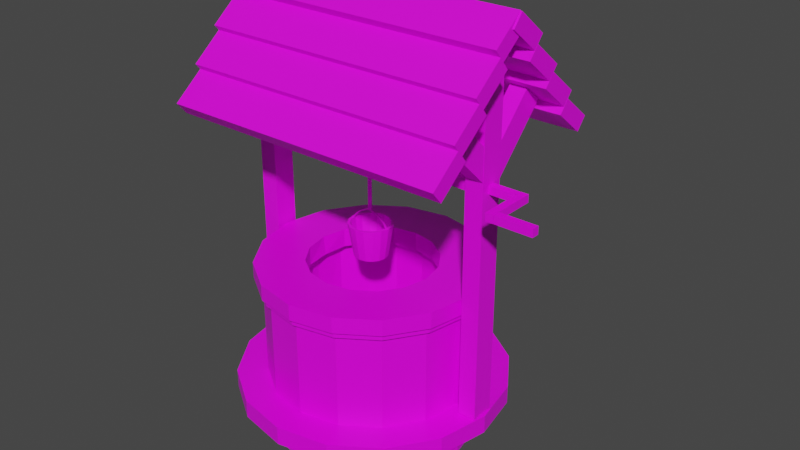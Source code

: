 # Source: Wishing_Well.blend  (saved by Blender 2.82.7; exported with 4.5.12 LTS)
import bpy
from mathutils import Matrix  # noqa: F401  (used for matrix-valued properties, if any)

bpy.ops.wm.read_factory_settings(use_empty=True)
scene = bpy.context.scene
scene.name = 'Scene'

# ---- collections
col_collection = bpy.data.collections.new('Collection'); scene.collection.children.link(col_collection)

# ---- images (referenced by path relative to the original .blend; pixels are not part of the script)
import os
ASSET_DIR = os.environ.get("B2B_ASSET_DIR", "")  # directory of the original .blend (textures are referenced by path, not embedded)
HERE = os.path.dirname(os.path.abspath(__file__))  # packed textures are extracted next to this script under _unpacked/

def load_image(name, relpath, width, height, colorspace="sRGB"):
    """Load a texture the original file referenced (path relative to the .blend, or extracted next to this script)."""
    p = next((c for c in (os.path.join(HERE, relpath), os.path.join(ASSET_DIR, relpath)) if relpath and os.path.exists(c)), "")
    if p:
        img = bpy.data.images.load(p, check_existing=True)
        img.name = name
    else:  # same state as the original file: an image datablock whose file is absent (Cycles renders it pink)
        img = bpy.data.images.new(name, width, height)
        img.source = "FILE"
        img.filepath = "//" + (relpath or name)
    img.colorspace_settings.name = colorspace
    return img
img_texturescom_rope_ppmooring_1k_albedo_tif = load_image('TexturesCom_Rope_PPMooring_1K_albedo.tif', 'TexturesCom_Rope_PPMooring_1K_albedo.tif', 1024, 1024, 'sRGB')
img_texturescom_oldwood_3_5x3_5_1k_albedo_tif = load_image('TexturesCom_OldWood_3.5x3.5_1K_albedo.tif', 'TexturesCom_OldWood_3.5x3.5_1K_albedo.tif', 1024, 1024, 'sRGB')
img_texturescom_roughwood2_2x2_1k_albedo_tif = load_image('TexturesCom_RoughWood2_2x2_1K_albedo.tif', 'TexturesCom_RoughWood2_2x2_1K_albedo.tif', 1024, 1024, 'sRGB')
img_texturescom_concreterough0087_1_s_jpg = load_image('TexturesCom_ConcreteRough0087_1_S.jpg', 'TexturesCom_ConcreteRough0087_1_S.jpg', 1024, 1024, 'sRGB')
img_texturescom_castlegate_1k_albedo_tif = load_image('TexturesCom_CastleGate_1K_albedo.tif', 'TexturesCom_CastleGate_1K_albedo.tif', 1024, 1024, 'sRGB')

# ---- materials (node trees are filled in below, after node groups)
mat_rope = bpy.data.materials.new('Rope')
mat_rope.use_transparent_shadow = False
mat_old_wood = bpy.data.materials.new('Old_Wood')
mat_old_wood.use_transparent_shadow = False
mat_well_roof = bpy.data.materials.new('Well_Roof')
mat_well_roof.use_transparent_shadow = False
mat_stonewell = bpy.data.materials.new('StoneWell')
mat_stonewell.alpha_threshold = 0.0
mat_stonewell.use_transparent_shadow = False
mat_stonewell.line_color = (0.0, 0.0, 0.0, 1.0)
mat_water_well = bpy.data.materials.new('Water_Well')
mat_water_well.use_transparent_shadow = False
mat_bucket = bpy.data.materials.new('Bucket')
mat_bucket.use_transparent_shadow = False

# ---- material node trees
mat_rope.use_nodes = True; mat_rope.node_tree.nodes.clear()
_N = mat_rope.node_tree.nodes; _L = mat_rope.node_tree.links
n0 = _N.new('ShaderNodeOutputMaterial'); n0.name = 'Material Output'; n0.location = (300, 300)
n1 = _N.new('ShaderNodeBsdfPrincipled'); n1.name = 'Principled BSDF'; n1.location = (10, 300)
n1.distribution = 'GGX'
n1.subsurface_method = 'BURLEY'
n1.inputs[3].default_value = 1.45
n1.inputs[27].default_value = (0.0, 0.0, 0.0, 1.0)
n1.inputs[28].default_value = 1.0
n2 = _N.new('ShaderNodeTexImage'); n2.name = 'Image Texture'; n2.location = (-280, 280)
n2.image = img_texturescom_rope_ppmooring_1k_albedo_tif
_L.new(n1.outputs[0], n0.inputs[0])
_L.new(n2.outputs[0], n1.inputs[0])
n0.is_active_output = True
mat_old_wood.use_nodes = True; mat_old_wood.node_tree.nodes.clear()
_N = mat_old_wood.node_tree.nodes; _L = mat_old_wood.node_tree.links
n0 = _N.new('ShaderNodeOutputMaterial'); n0.name = 'Material Output'; n0.location = (300, 300)
n1 = _N.new('ShaderNodeBsdfPrincipled'); n1.name = 'Principled BSDF'; n1.location = (10, 300)
n1.distribution = 'GGX'
n1.subsurface_method = 'BURLEY'
n1.inputs[3].default_value = 1.45
n1.inputs[27].default_value = (0.0, 0.0, 0.0, 1.0)
n1.inputs[28].default_value = 1.0
n2 = _N.new('ShaderNodeTexImage'); n2.name = 'Image Texture'; n2.location = (-280, 280)
n2.image = img_texturescom_oldwood_3_5x3_5_1k_albedo_tif
_L.new(n1.outputs[0], n0.inputs[0])
_L.new(n2.outputs[0], n1.inputs[0])
n0.is_active_output = True
mat_well_roof.use_nodes = True; mat_well_roof.node_tree.nodes.clear()
_N = mat_well_roof.node_tree.nodes; _L = mat_well_roof.node_tree.links
n0 = _N.new('ShaderNodeOutputMaterial'); n0.name = 'Material Output'; n0.location = (300, 300)
n1 = _N.new('ShaderNodeBsdfPrincipled'); n1.name = 'Principled BSDF'; n1.location = (10, 300)
n1.distribution = 'GGX'
n1.subsurface_method = 'BURLEY'
n1.inputs[3].default_value = 1.45
n1.inputs[27].default_value = (0.0, 0.0, 0.0, 1.0)
n1.inputs[28].default_value = 1.0
n2 = _N.new('ShaderNodeTexImage'); n2.name = 'Image Texture'; n2.location = (-280, 280)
n2.image = img_texturescom_roughwood2_2x2_1k_albedo_tif
_L.new(n1.outputs[0], n0.inputs[0])
_L.new(n2.outputs[0], n1.inputs[0])
n0.is_active_output = True
mat_stonewell.use_nodes = True; mat_stonewell.node_tree.nodes.clear()
_N = mat_stonewell.node_tree.nodes; _L = mat_stonewell.node_tree.links
n0 = _N.new('ShaderNodeOutputMaterial'); n0.name = 'Material Output'; n0.location = (300, 300)
n1 = _N.new('ShaderNodeBsdfPrincipled'); n1.name = 'Principled BSDF'; n1.location = (10, 300)
n1.distribution = 'GGX'
n1.subsurface_method = 'BURLEY'
n1.inputs[2].default_value = 0.4
n1.inputs[3].default_value = 1.45
n1.inputs[27].default_value = (0.0, 0.0, 0.0, 1.0)
n1.inputs[28].default_value = 1.0
n2 = _N.new('ShaderNodeTexImage'); n2.name = 'Image Texture'; n2.location = (-280, 280)
n2.image = img_texturescom_concreterough0087_1_s_jpg
_L.new(n1.outputs[0], n0.inputs[0])
_L.new(n2.outputs[0], n1.inputs[0])
n0.is_active_output = True
mat_water_well.use_nodes = True; mat_water_well.node_tree.nodes.clear()
_N = mat_water_well.node_tree.nodes; _L = mat_water_well.node_tree.links
n0 = _N.new('ShaderNodeOutputMaterial'); n0.name = 'Material Output'; n0.location = (300, 300)
n1 = _N.new('ShaderNodeBsdfPrincipled'); n1.name = 'Principled BSDF'; n1.location = (10, 300)
n1.distribution = 'GGX'
n1.subsurface_method = 'BURLEY'
n1.inputs[3].default_value = 1.45
n1.inputs[27].default_value = (0.0, 0.0, 0.0, 1.0)
n1.inputs[28].default_value = 1.0
_L.new(n1.outputs[0], n0.inputs[0])
n0.is_active_output = True
mat_bucket.use_nodes = True; mat_bucket.node_tree.nodes.clear()
_N = mat_bucket.node_tree.nodes; _L = mat_bucket.node_tree.links
n0 = _N.new('ShaderNodeOutputMaterial'); n0.name = 'Material Output'; n0.location = (300, 300)
n1 = _N.new('ShaderNodeBsdfPrincipled'); n1.name = 'Principled BSDF'; n1.location = (10, 300)
n1.distribution = 'GGX'
n1.subsurface_method = 'BURLEY'
n1.inputs[3].default_value = 1.45
n1.inputs[27].default_value = (0.0, 0.0, 0.0, 1.0)
n1.inputs[28].default_value = 1.0
n2 = _N.new('ShaderNodeTexImage'); n2.name = 'Image Texture'; n2.location = (-280, 280)
n2.image = img_texturescom_castlegate_1k_albedo_tif
_L.new(n1.outputs[0], n0.inputs[0])
_L.new(n2.outputs[0], n1.inputs[0])
n0.is_active_output = True

# ---- world
world_world = bpy.data.worlds.new('World'); scene.world = world_world
world_world.use_nodes = True; world_world.node_tree.nodes.clear()
_N = world_world.node_tree.nodes; _L = world_world.node_tree.links
n0 = _N.new('ShaderNodeOutputWorld'); n0.name = 'World Output'; n0.location = (300, 300)
n1 = _N.new('ShaderNodeBackground'); n1.name = 'Background'; n1.location = (10, 300)
n1.inputs[0].default_value = (0.05088, 0.05088, 0.05088, 1.0)
_L.new(n1.outputs[0], n0.inputs[0])
n0.is_active_output = True
world_world.color = (0.05088, 0.05088, 0.05088)
world_world.use_sun_shadow = False
world_world.sun_shadow_jitter_overblur = 0.0

# ---- meshes
me_cube_005 = bpy.data.meshes.new('Cube.005')
me_cube_005.from_pydata([(1.0, -0.5392, -0.7187), (1.0, -0.5392, 1.255), (1.0, 0.5392, -0.7187), (1.0, 0.5392, 1.255), (6.632, -0.5232, -0.8822), (6.632, 0.5232, -0.8822), (6.24, -0.5232, -0.9), (6.24, 0.5232, -0.9), (11.58, -0.4831, -1.196), (11.58, 0.4831, -1.196), (11.06, -0.4831, -1.196), (11.06, 0.4831, -1.196), (3.573, -0.5134, -0.7854), (3.573, 0.5134, -0.7854), (3.199, 0.5134, -0.8093), (3.199, -0.5134, -0.8093), (9.242, 0.5477, -1.003), (8.867, 0.5477, -1.019), (9.242, -0.5477, -1.003), (8.867, -0.5477, -1.019), (-1.0, -0.5392, -0.7187), (-1.0, -0.5392, 1.255), (-1.0, 0.5392, -0.7187), (-1.0, 0.5392, 1.255), (0.0, 0.5392, -0.7579), (0.0, 0.5392, 1.255), (0.0, -0.5392, -0.7579), (0.0, -0.5392, 1.255), (-6.632, -0.5232, -0.8822), (-6.632, 0.5232, -0.8822), (-6.24, -0.5232, -0.9), (-6.24, 0.5232, -0.9), (-11.58, -0.4831, -1.196), (-11.58, 0.4831, -1.196), (-11.06, -0.4831, -1.196), (-11.06, 0.4831, -1.196), (-3.573, -0.5134, -0.7854), (-3.573, 0.5134, -0.7854), (-3.199, 0.5134, -0.8093), (-3.199, -0.5134, -0.8093), (-9.242, 0.5477, -1.003), (-8.867, 0.5477, -1.019), (-9.242, -0.5477, -1.003), (-8.867, -0.5477, -1.019), (66.73, -3.472, 0.9293), (-65.13, -3.472, 0.9293), (66.73, 5.605, 0.9293), (-65.13, 5.605, 0.9293), (66.73, -3.472, 1.263), (-65.13, -3.472, 1.263), (66.73, 5.605, 1.263), (-65.13, 5.605, 1.263), (63.55, -6.423, -5.907), (63.55, -6.423, 5.194), (63.55, 8.718, -5.907), (63.55, 8.718, 5.194), (73.68, -6.423, -5.907), (73.68, -6.423, 5.194), (73.68, 8.718, -5.907), (73.68, 8.718, 5.194), (86.67, 61.11, 1.942), (86.7, 67.58, 2.307), (86.57, 41.77, 2.677), (86.6, 48.24, 3.042), (-73.75, 62.23, 1.942), (-73.72, 68.7, 2.307), (-73.85, 42.89, 2.677), (-73.82, 49.36, 3.042), (-75.28, -59.77, 1.957), (-75.28, -66.24, 2.322), (-75.3, -40.43, 2.692), (-75.29, -46.91, 3.057), (85.14, -59.91, 1.957), (85.14, -66.38, 2.322), (85.12, -40.57, 2.692), (85.13, -47.04, 3.057), (-75.22, -43.74, 2.872), (-75.22, -50.21, 3.237), (-75.24, -24.41, 3.607), (-75.23, -30.88, 3.972), (85.2, -43.88, 2.872), (85.2, -50.35, 3.237), (85.18, -24.54, 3.607), (85.19, -31.01, 3.972), (-75.22, -27.42, 3.774), (-75.21, -33.89, 4.139), (-75.23, -8.081, 4.509), (-75.23, -14.55, 4.875), (85.2, -27.55, 3.774), (85.21, -34.02, 4.139), (85.19, -8.215, 4.509), (85.19, -14.69, 4.875), (-75.17, -12.06, 4.732), (-75.17, -18.54, 5.097), (-75.18, 7.273, 5.467), (-75.18, 0.8017, 5.832), (85.25, -12.2, 4.732), (85.25, -18.67, 5.097), (85.24, 7.139, 5.467), (85.24, 0.6675, 5.832), (86.51, 45.08, 2.856), (86.55, 51.55, 3.221), (86.41, 25.74, 3.591), (86.45, 32.21, 3.957), (-73.9, 46.2, 2.856), (-73.87, 52.67, 3.221), (-74.0, 26.86, 3.591), (-73.97, 33.33, 3.957), (86.41, 28.76, 3.759), (86.45, 35.23, 4.124), (86.31, 9.42, 4.494), (86.35, 15.89, 4.859), (-74.0, 29.88, 3.759), (-73.97, 36.35, 4.124), (-74.1, 10.54, 4.494), (-74.07, 17.01, 4.859), (86.28, 13.4, 4.716), (86.31, 19.87, 5.081), (86.18, -5.934, 5.451), (86.21, 0.5371, 5.816), (-74.14, 14.52, 4.716), (-74.11, 20.99, 5.081), (-74.24, -4.813, 5.451), (-74.21, 1.658, 5.816), (64.11, -46.96, 3.206), (64.11, -36.57, 3.727), (73.56, -46.96, 3.206), (73.56, -36.57, 3.727), (64.11, -1.969, 1.169), (64.11, 8.42, 1.69), (73.56, 8.42, 1.69), (73.56, -1.969, 1.169), (64.07, 36.81, 3.671), (64.07, 47.83, 3.179), (73.52, 36.81, 3.671), (73.52, 47.83, 3.179), (64.07, -6.208, 1.541), (64.07, 4.805, 1.049), (73.52, 4.805, 1.049), (73.52, -6.208, 1.541), (0.8041, 68.37, -6.488), (22.99, 63.26, -6.488), (41.81, 48.68, -6.488), (54.38, 26.87, -6.488), (58.79, 1.147, -6.488), (40.92, 1.147, -2.843), (54.38, -24.58, -6.488), (41.81, -46.39, -6.488), (22.99, -60.96, -6.488), (0.804, -66.08, -6.488), (-21.39, -60.96, -6.488), (-40.2, -46.39, -6.488), (-52.77, -24.58, -6.488), (-57.18, 1.147, -6.488), (-39.32, 1.147, -2.843), (-52.77, 26.87, -6.488), (-40.2, 48.68, -6.488), (-21.39, 63.26, -6.488), (22.99, 63.26, -2.759), (0.8041, 68.37, -2.759), (41.81, 48.68, -2.759), (54.38, 26.87, -2.759), (58.79, 1.147, -2.759), (54.38, -24.58, -2.759), (41.81, -46.39, -2.759), (22.99, -60.96, -2.759), (0.804, -66.08, -2.759), (-21.39, -60.96, -2.759), (-40.2, -46.39, -2.759), (-52.77, -24.58, -2.759), (-57.18, 1.147, -2.759), (-52.77, 26.87, -2.759), (-40.2, 48.68, -2.759), (-21.39, 63.26, -2.759), (24.72, 68.08, -2.769), (0.8041, 73.6, -2.769), (44.99, 52.38, -2.769), (58.54, 28.87, -2.769), (63.3, 1.147, -2.769), (58.54, -26.58, -2.769), (44.99, -50.08, -2.769), (24.72, -65.79, -2.769), (0.804, -71.3, -2.769), (-23.11, -65.79, -2.769), (-43.38, -50.08, -2.769), (-56.93, -26.58, -2.769), (-61.69, 1.147, -2.769), (-56.93, 28.87, -2.769), (-43.38, 52.38, -2.769), (-23.11, 68.08, -2.769), (16.65, 45.5, -2.847), (0.8041, 49.15, -2.847), (30.08, 35.09, -2.847), (39.06, 19.52, -2.847), (39.06, -17.22, -2.847), (30.08, -32.8, -2.847), (16.65, -43.2, -2.847), (0.804, -46.85, -2.847), (-15.04, -43.2, -2.847), (-28.47, -32.8, -2.847), (-37.45, -17.22, -2.847), (-37.45, 19.52, -2.847), (-28.47, 35.09, -2.847), (-15.04, 45.5, -2.847), (24.72, 68.08, -2.276), (0.8041, 73.6, -2.276), (0.804, -46.85, -2.276), (-43.38, 52.38, -2.276), (58.54, -26.58, -2.276), (16.65, -43.2, -2.276), (30.08, -32.8, -2.276), (-23.11, -65.79, -2.276), (0.804, -71.3, -2.276), (39.06, -17.22, -2.276), (-56.93, 28.87, -2.276), (-61.69, 1.147, -2.276), (63.3, 1.147, -2.276), (58.54, 28.87, -2.276), (39.06, 19.52, -2.276), (42.21, 1.147, -2.276), (44.99, 52.38, -2.276), (44.99, -50.08, -2.276), (24.72, -65.79, -2.276), (-43.38, -50.08, -2.276), (-56.93, -26.58, -2.276), (-23.11, 68.08, -2.276), (16.65, 45.5, -2.276), (0.8041, 49.15, -2.276), (30.08, 35.09, -2.276), (-15.04, -43.2, -2.276), (-28.47, -32.8, -2.276), (-37.45, -17.22, -2.276), (-40.6, 1.147, -2.276), (-37.45, 19.52, -2.276), (-28.47, 35.09, -2.276), (-15.04, 45.5, -2.276), (16.16, 44.12, -6.242), (0.804, 47.66, -6.242), (29.17, 34.04, -6.242), (37.87, 18.95, -6.242), (40.92, 1.147, -6.242), (37.87, -16.65, -6.242), (29.17, -31.74, -6.242), (16.16, -41.83, -6.242), (0.804, -45.37, -6.242), (-14.55, -41.83, -6.242), (-27.57, -31.74, -6.242), (-36.26, -16.65, -6.242), (-39.32, 1.147, -6.242), (-36.26, 18.95, -6.242), (-27.57, 34.04, -6.242), (-14.55, 44.12, -6.242), (14.37, 39.11, -2.847), (0.8041, 42.24, -2.847), (25.87, 30.2, -2.847), (33.55, 16.87, -2.847), (25.87, -27.91, -2.847), (33.55, -14.58, -2.847), (14.37, -36.82, -2.847), (0.804, -39.95, -2.847), (-12.76, -36.82, -2.847), (-24.26, -27.91, -2.847), (-31.94, -14.58, -2.847), (-24.26, 30.21, -2.847), (-31.94, 16.87, -2.847), (-12.76, 39.11, -2.847), (0.804, -39.95, -2.276), (14.37, -36.82, -2.276), (25.87, -27.91, -2.276), (33.55, -14.58, -2.276), (33.55, 16.87, -2.276), (14.37, 39.11, -2.276), (0.8041, 42.24, -2.276), (25.87, 30.2, -2.276), (36.25, 1.147, -2.276), (-12.76, -36.82, -2.276), (-24.26, -27.91, -2.276), (-31.94, -14.58, -2.276), (-34.64, 1.147, -2.276), (-31.94, 16.87, -2.276), (-24.26, 30.21, -2.276), (-12.76, 39.11, -2.276), (35.15, 1.147, -2.843), (-33.54, 1.147, -2.843), (0.8041, 68.37, -7.661), (22.99, 63.26, -7.661), (41.81, 48.68, -7.661), (54.38, 26.87, -7.661), (58.79, 1.147, -7.661), (54.38, -24.58, -7.661), (41.81, -46.39, -7.661), (22.99, -60.96, -7.661), (0.804, -66.08, -7.661), (-21.39, -60.96, -7.661), (-40.2, -46.39, -7.661), (-52.77, -24.58, -7.661), (-57.18, 1.147, -7.661), (-52.77, 26.87, -7.661), (-40.2, 48.68, -7.661), (-21.39, 63.26, -7.661), (16.16, 44.12, -5.811), (0.804, 47.66, -5.811), (29.17, 34.04, -5.811), (37.87, 18.95, -5.811), (40.92, 1.147, -5.811), (37.87, -16.65, -5.811), (29.17, -31.74, -5.811), (16.16, -41.83, -5.811), (0.804, -45.37, -5.811), (-14.55, -41.83, -5.811), (-27.57, -31.74, -5.811), (-36.26, -16.65, -5.811), (-39.32, 1.147, -5.811), (-36.26, 18.95, -5.811), (-27.57, 34.04, -5.811), (-14.55, 44.12, -5.811), (0.8041, 68.37, -2.964), (22.99, 63.26, -2.964), (41.81, 48.68, -2.964), (54.38, 26.87, -2.964), (58.79, 1.147, -2.964), (54.38, -24.58, -2.964), (41.81, -46.39, -2.964), (22.99, -60.96, -2.964), (0.804, -66.08, -2.964), (-21.39, -60.96, -2.964), (-40.2, -46.39, -2.964), (-52.77, -24.58, -2.964), (-57.18, 1.147, -2.964), (-52.77, 26.87, -2.964), (-40.2, 48.68, -2.964), (-21.39, 63.26, -2.964), (0.8041, 71.35, -2.964), (0.8041, 71.35, -2.759), (23.98, 66.01, -2.759), (43.62, 50.79, -2.759), (56.75, 28.01, -2.759), (61.36, 1.147, -2.759), (56.75, -25.72, -2.759), (43.62, -48.49, -2.759), (23.98, -63.71, -2.759), (0.804, -69.06, -2.759), (-22.37, -63.71, -2.759), (-42.01, -48.49, -2.759), (-55.14, -25.72, -2.759), (-59.75, 1.147, -2.759), (-55.14, 28.01, -2.759), (-42.01, 50.79, -2.759), (-22.37, 66.01, -2.759), (23.98, 66.01, -2.964), (43.62, 50.79, -2.964), (56.75, 28.01, -2.964), (61.36, 1.147, -2.964), (56.75, -25.72, -2.964), (43.62, -48.49, -2.964), (23.98, -63.71, -2.964), (0.804, -69.06, -2.964), (-22.37, -63.71, -2.964), (-42.01, -48.49, -2.964), (-55.14, -25.72, -2.964), (-59.75, 1.147, -2.964), (-55.14, 28.01, -2.964), (-42.01, 50.79, -2.964), (-22.37, 66.01, -2.964), (22.99, 63.26, -5.919), (41.81, 48.68, -5.919), (54.38, 26.87, -5.919), (58.79, 1.147, -5.919), (54.38, -24.58, -5.919), (41.81, -46.39, -5.919), (22.99, -60.96, -5.919), (0.804, -66.08, -5.919), (-21.39, -60.96, -5.919), (-40.2, -46.39, -5.919), (-52.77, -24.58, -5.919), (-57.18, 1.147, -5.919), (-52.77, 26.87, -5.919), (-40.2, 48.68, -5.919), (-21.39, 63.26, -5.919), (0.8041, 68.37, -5.919), (0.8041, 87.8, -6.488), (29.41, 81.21, -6.488), (29.41, 81.21, -5.919), (53.66, 62.42, -6.488), (53.66, 62.42, -5.919), (69.86, 34.31, -6.488), (69.86, 34.31, -5.919), (75.55, 1.147, -6.488), (75.55, 1.147, -5.919), (69.86, -32.01, -6.488), (69.86, -32.01, -5.919), (53.66, -60.13, -6.488), (53.66, -60.13, -5.919), (29.41, -78.91, -6.488), (29.41, -78.91, -5.919), (0.804, -85.51, -6.488), (0.804, -85.51, -5.919), (-27.8, -78.91, -6.488), (-27.8, -78.91, -5.919), (-52.05, -60.13, -6.488), (-52.05, -60.13, -5.919), (-68.25, -32.01, -6.488), (-68.25, -32.01, -5.919), (-73.94, 1.147, -6.488), (-73.94, 1.147, -5.919), (-68.25, 34.31, -6.488), (-68.25, 34.31, -5.919), (-52.05, 62.42, -6.488), (-52.05, 62.42, -5.919), (-27.8, 81.21, -6.488), (-27.8, 81.21, -5.919), (0.8041, 87.8, -5.919), (-72.52, -6.423, -5.907), (-72.52, -6.423, 5.194), (-72.52, 8.718, -5.907), (-72.52, 8.718, 5.194), (-62.39, -6.423, -5.907), (-62.39, -6.423, 5.194), (-62.39, 8.718, -5.907), (-62.39, 8.718, 5.194), (-72.13, -46.96, 3.206), (-72.13, -36.57, 3.727), (-62.68, -46.96, 3.206), (-62.68, -36.57, 3.727), (-72.13, -1.969, 1.169), (-72.13, 8.42, 1.69), (-62.68, 8.42, 1.69), (-62.68, -1.969, 1.169), (-72.17, 36.81, 3.671), (-72.17, 47.83, 3.179), (-62.72, 36.81, 3.671), (-62.72, 47.83, 3.179), (-72.17, -6.208, 1.541), (-72.17, 4.805, 1.049), (-62.72, 4.805, 1.049), (-62.72, -6.208, 1.541)], [], [(24, 25, 3, 2), (2, 3, 1, 0), (13, 12, 4, 5), (3, 25, 27, 1), (0, 1, 27, 26), (14, 13, 5, 7), (12, 15, 6, 4), (15, 14, 7, 6), (17, 16, 9, 11), (11, 9, 8, 10), (16, 18, 8, 9), (19, 17, 11, 10), (18, 19, 10, 8), (26, 24, 14, 15), (0, 26, 15, 12), (24, 2, 13, 14), (2, 0, 12, 13), (4, 6, 19, 18), (6, 7, 17, 19), (5, 4, 18, 16), (7, 5, 16, 17), (14, 13, 12, 15), (24, 22, 23, 25), (22, 20, 21, 23), (37, 29, 28, 36), (23, 21, 27, 25), (20, 26, 27, 21), (38, 31, 29, 37), (36, 28, 30, 39), (39, 30, 31, 38), (41, 35, 33, 40), (35, 34, 32, 33), (40, 33, 32, 42), (43, 34, 35, 41), (42, 32, 34, 43), (26, 39, 38, 24), (20, 36, 39, 26), (24, 38, 37, 22), (22, 37, 36, 20), (28, 42, 43, 30), (30, 43, 41, 31), (29, 40, 42, 28), (31, 41, 40, 29), (38, 39, 36, 37), (44, 45, 47, 46), (46, 47, 51, 50), (50, 51, 49, 48), (48, 49, 45, 44), (46, 50, 48, 44), (51, 47, 45, 49), (52, 53, 55, 54), (54, 55, 59, 58), (58, 59, 57, 56), (56, 57, 53, 52), (54, 58, 56, 52), (59, 55, 53, 57), (62, 63, 67, 66), (63, 61, 65, 67), (64, 65, 61, 60), (66, 64, 60, 62), (67, 65, 64, 66), (60, 61, 63, 62), (70, 71, 75, 74), (71, 69, 73, 75), (72, 73, 69, 68), (74, 72, 68, 70), (75, 73, 72, 74), (68, 69, 71, 70), (78, 79, 83, 82), (79, 77, 81, 83), (80, 81, 77, 76), (82, 80, 76, 78), (83, 81, 80, 82), (76, 77, 79, 78), (86, 87, 91, 90), (87, 85, 89, 91), (88, 89, 85, 84), (90, 88, 84, 86), (91, 89, 88, 90), (84, 85, 87, 86), (94, 95, 99, 98), (95, 93, 97, 99), (96, 97, 93, 92), (98, 96, 92, 94), (99, 97, 96, 98), (92, 93, 95, 94), (102, 103, 107, 106), (103, 101, 105, 107), (104, 105, 101, 100), (106, 104, 100, 102), (107, 105, 104, 106), (100, 101, 103, 102), (110, 111, 115, 114), (111, 109, 113, 115), (112, 113, 109, 108), (114, 112, 108, 110), (115, 113, 112, 114), (108, 109, 111, 110), (118, 119, 123, 122), (119, 117, 121, 123), (120, 121, 117, 116), (122, 120, 116, 118), (123, 121, 120, 122), (116, 117, 119, 118), (128, 124, 125, 129), (129, 125, 127, 130), (130, 127, 126, 131), (131, 126, 124, 128), (127, 125, 124, 126), (131, 128, 129, 130), (136, 132, 133, 137), (137, 133, 135, 138), (138, 135, 134, 139), (139, 134, 132, 136), (135, 133, 132, 134), (139, 136, 137, 138), (367, 368, 390, 388), (152, 151, 399, 401), (142, 141, 381, 383), (368, 369, 392, 390), (157, 156, 407, 409), (147, 146, 389, 391), (369, 370, 394, 392), (370, 371, 396, 394), (151, 150, 397, 399), (141, 140, 380, 381), (371, 372, 398, 396), (156, 155, 405, 407), (146, 144, 387, 389), (372, 373, 400, 398), (373, 374, 402, 400), (190, 191, 237, 236), (143, 144, 288, 287), (150, 149, 395, 397), (171, 170, 186, 187), (162, 161, 177, 178), (166, 165, 181, 182), (170, 169, 185, 186), (161, 160, 176, 177), (159, 173, 189, 175), (165, 164, 180, 181), (169, 168, 184, 185), (160, 158, 174, 176), (173, 172, 188, 189), (164, 163, 179, 180), (168, 167, 183, 184), (158, 159, 175, 174), (172, 171, 187, 188), (163, 162, 178, 179), (167, 166, 182, 183), (189, 188, 207, 225), (180, 179, 208, 221), (233, 232, 278, 279), (190, 192, 254, 252), (184, 183, 211, 223), (174, 175, 205, 204), (193, 145, 282, 255), (188, 187, 214, 207), (179, 178, 216, 208), (232, 231, 277, 278), (191, 190, 252, 253), (183, 182, 212, 211), (231, 230, 276, 277), (187, 186, 215, 214), (178, 177, 217, 216), (230, 229, 275, 276), (227, 226, 204, 205), (226, 228, 220, 204), (228, 218, 217, 220), (218, 219, 216, 217), (219, 213, 208, 216), (213, 210, 221, 208), (210, 209, 222, 221), (209, 206, 212, 222), (206, 229, 211, 212), (229, 230, 223, 211), (230, 231, 224, 223), (231, 232, 215, 224), (232, 233, 214, 215), (233, 234, 207, 214), (234, 235, 225, 207), (235, 227, 205, 225), (203, 191, 253, 265), (176, 174, 204, 220), (185, 184, 223, 224), (229, 206, 266, 275), (202, 203, 265, 263), (181, 180, 221, 222), (175, 189, 225, 205), (206, 209, 267, 266), (201, 202, 263, 264), (177, 176, 220, 217), (186, 185, 224, 215), (209, 210, 268, 267), (199, 200, 262, 261), (210, 213, 269, 268), (182, 181, 222, 212), (198, 199, 261, 260), (251, 250, 314, 315), (191, 203, 251, 237), (198, 197, 244, 245), (192, 190, 236, 238), (199, 198, 245, 246), (193, 192, 238, 239), (200, 199, 246, 247), (145, 193, 239, 240), (154, 200, 247, 248), (194, 145, 240, 241), (201, 154, 248, 249), (195, 194, 241, 242), (202, 201, 249, 250), (196, 195, 242, 243), (203, 202, 250, 251), (197, 196, 243, 244), (260, 261, 276, 275), (259, 260, 275, 266), (258, 259, 266, 267), (256, 258, 267, 268), (257, 256, 268, 269), (282, 257, 269, 274), (255, 282, 274, 270), (261, 262, 277, 276), (262, 283, 278, 277), (283, 264, 279, 278), (264, 263, 280, 279), (253, 252, 271, 272), (263, 265, 281, 280), (252, 254, 273, 271), (265, 253, 272, 281), (254, 255, 270, 273), (145, 194, 257, 282), (192, 193, 255, 254), (234, 233, 279, 280), (200, 154, 283, 262), (226, 227, 272, 271), (194, 195, 256, 257), (235, 234, 280, 281), (154, 201, 264, 283), (228, 226, 271, 273), (195, 196, 258, 256), (227, 235, 281, 272), (218, 228, 273, 270), (196, 197, 259, 258), (219, 218, 270, 274), (197, 198, 260, 259), (213, 219, 274, 269), (284, 285, 286, 287, 288, 289, 290, 291, 292, 293, 294, 295, 296, 297, 298, 299), (301, 315, 314, 313, 312, 311, 310, 309, 308, 307, 306, 305, 304, 303, 302, 300), (238, 236, 300, 302), (153, 155, 297, 296), (237, 251, 315, 301), (239, 238, 302, 303), (149, 150, 293, 292), (240, 239, 303, 304), (144, 146, 289, 288), (241, 240, 304, 305), (155, 156, 298, 297), (242, 241, 305, 306), (140, 141, 285, 284), (150, 151, 294, 293), (243, 242, 306, 307), (146, 147, 290, 289), (244, 243, 307, 308), (156, 157, 299, 298), (245, 244, 308, 309), (141, 142, 286, 285), (151, 152, 295, 294), (246, 245, 309, 310), (147, 148, 291, 290), (247, 246, 310, 311), (157, 140, 284, 299), (248, 247, 311, 312), (142, 143, 287, 286), (152, 153, 296, 295), (249, 248, 312, 313), (148, 149, 292, 291), (250, 249, 313, 314), (236, 237, 301, 300), (329, 328, 360, 361), (173, 159, 333, 348), (164, 165, 340, 339), (330, 329, 361, 362), (331, 330, 362, 363), (168, 169, 344, 343), (318, 317, 349, 350), (158, 160, 335, 334), (316, 331, 363, 332), (319, 318, 350, 351), (172, 173, 348, 347), (163, 164, 339, 338), (317, 316, 332, 349), (320, 319, 351, 352), (167, 168, 343, 342), (321, 320, 352, 353), (333, 334, 349, 332), (348, 333, 332, 363), (347, 348, 363, 362), (346, 347, 362, 361), (345, 346, 361, 360), (344, 345, 360, 359), (343, 344, 359, 358), (342, 343, 358, 357), (341, 342, 357, 356), (340, 341, 356, 355), (339, 340, 355, 354), (338, 339, 354, 353), (337, 338, 353, 352), (336, 337, 352, 351), (335, 336, 351, 350), (334, 335, 350, 349), (160, 161, 336, 335), (169, 170, 345, 344), (328, 327, 359, 360), (327, 326, 358, 359), (165, 166, 341, 340), (326, 325, 357, 358), (161, 162, 337, 336), (170, 171, 346, 345), (325, 324, 356, 357), (166, 167, 342, 341), (324, 323, 355, 356), (323, 322, 354, 355), (162, 163, 338, 337), (171, 172, 347, 346), (322, 321, 353, 354), (159, 158, 334, 333), (316, 317, 364, 379), (331, 316, 379, 378), (330, 331, 378, 377), (329, 330, 377, 376), (328, 329, 376, 375), (327, 328, 375, 374), (326, 327, 374, 373), (325, 326, 373, 372), (324, 325, 372, 371), (323, 324, 371, 370), (322, 323, 370, 369), (321, 322, 369, 368), (320, 321, 368, 367), (319, 320, 367, 366), (318, 319, 366, 365), (317, 318, 365, 364), (382, 384, 383, 381), (384, 386, 385, 383), (386, 388, 387, 385), (388, 390, 389, 387), (390, 392, 391, 389), (392, 394, 393, 391), (394, 396, 395, 393), (396, 398, 397, 395), (398, 400, 399, 397), (400, 402, 401, 399), (402, 404, 403, 401), (404, 406, 405, 403), (406, 408, 407, 405), (408, 410, 409, 407), (410, 411, 380, 409), (411, 382, 381, 380), (366, 367, 388, 386), (148, 147, 391, 393), (140, 157, 409, 380), (379, 364, 382, 411), (365, 366, 386, 384), (378, 379, 411, 410), (143, 142, 383, 385), (153, 152, 401, 403), (364, 365, 384, 382), (377, 378, 410, 408), (149, 148, 393, 395), (376, 377, 408, 406), (375, 376, 406, 404), (144, 143, 385, 387), (155, 153, 403, 405), (374, 375, 404, 402), (412, 413, 415, 414), (414, 415, 419, 418), (418, 419, 417, 416), (416, 417, 413, 412), (414, 418, 416, 412), (419, 415, 413, 417), (424, 420, 421, 425), (425, 421, 423, 426), (426, 423, 422, 427), (427, 422, 420, 424), (423, 421, 420, 422), (427, 424, 425, 426), (432, 428, 429, 433), (433, 429, 431, 434), (434, 431, 430, 435), (435, 430, 428, 432), (431, 429, 428, 430), (435, 432, 433, 434)])
me_cube_005.polygons.foreach_set('material_index', [0, 0, 0, 0, 0, 0, 0, 0, 0, 0, 0, 0, 0, 0, 0, 0, 0, 0, 0, 0, 0, 0, 0, 0, 0, 0, 0, 0, 0, 0, 0, 0, 0, 0, 0, 0, 0, 0, 0, 0, 0, 0, 0, 0, 1, 1, 1, 1, 1, 1, 1, 1, 1, 1, 1, 1, 2, 2, 2, 2, 2, 2, 2, 2, 2, 2, 2, 2, 2, 2, 2, 2, 2, 2, 2, 2, 2, 2, 2, 2, 2, 2, 2, 2, 2, 2, 2, 2, 2, 2, 2, 2, 2, 2, 2, 2, 2, 2, 2, 2, 2, 2, 2, 2, 1, 1, 1, 1, 1, 1, 1, 1, 1, 1, 1, 1, 3, 3, 3, 3, 3, 3, 3, 3, 3, 3, 3, 3, 3, 3, 3, 3, 3, 3, 3, 3, 3, 3, 3, 3, 3, 3, 3, 3, 3, 3, 3, 3, 3, 3, 3, 3, 3, 3, 3, 3, 3, 3, 3, 3, 3, 3, 3, 3, 3, 3, 3, 3, 3, 3, 3, 3, 3, 3, 3, 3, 3, 3, 3, 3, 3, 3, 3, 3, 3, 3, 3, 3, 3, 3, 3, 3, 3, 3, 3, 3, 3, 3, 3, 3, 3, 3, 3, 3, 3, 3, 3, 3, 3, 3, 3, 3, 3, 3, 3, 3, 3, 3, 3, 3, 3, 3, 3, 3, 3, 3, 3, 3, 3, 3, 3, 3, 3, 3, 3, 3, 3, 3, 3, 3, 3, 3, 3, 3, 3, 3, 3, 4, 3, 3, 3, 3, 3, 3, 3, 3, 3, 3, 3, 3, 3, 3, 3, 3, 3, 3, 3, 3, 3, 3, 3, 3, 3, 3, 3, 3, 3, 3, 3, 3, 3, 3, 3, 3, 3, 3, 3, 3, 3, 3, 3, 3, 3, 3, 3, 3, 3, 3, 3, 3, 3, 3, 3, 3, 3, 3, 3, 3, 3, 3, 3, 3, 3, 3, 3, 3, 3, 3, 3, 3, 3, 3, 3, 3, 3, 3, 3, 3, 3, 3, 3, 3, 3, 3, 3, 3, 3, 3, 3, 3, 3, 3, 3, 3, 3, 3, 3, 3, 3, 3, 3, 3, 3, 3, 3, 3, 3, 3, 3, 3, 3, 3, 3, 3, 3, 3, 3, 3, 3, 3, 3, 3, 3, 3, 1, 1, 1, 1, 1, 1, 1, 1, 1, 1, 1, 1, 1, 1, 1, 1, 1, 1])
_uv = me_cube_005.uv_layers.new(name='UVMap')
_uv.uv.foreach_set('vector', [-1.09, 0.375, 2.09, 0.375, 2.09, 0.5, -1.09, 0.5, -1.09, 0.5, 2.09, 0.5, 2.09, 0.75, -1.09, 0.75, 0.375, 0.5, 0.375, 0.75, 0.375, 0.75, 0.375, 0.5, 0.625, 0.5, 0.75, 0.5, 0.75, 0.75, 0.625, 0.75, -1.09, 0.75, 2.09, 0.75, 2.09, 0.875, -1.09, 0.875, 0.375, 0.375, 0.375, 0.5, 0.375, 0.5, 0.375, 0.375, 0.375, 0.75, 0.375, 0.875, 0.375, 0.875, 0.375, 0.75, 0.25, 0.75, 0.25, 0.5, 0.25, 0.5, 0.25, 0.75, 0.375, 0.375, 0.375, 0.5, 0.375, 0.5, 0.375, 0.375, 0.25, 0.5, 0.375, 0.5, 0.375, 0.75, 0.25, 0.75, 0.375, 0.5, 0.375, 0.75, 0.375, 0.75, 0.375, 0.5, 0.25, 0.75, 0.25, 0.5, 0.25, 0.5, 0.25, 0.75, 0.375, 0.75, 0.375, 0.875, 0.375, 0.875, 0.375, 0.75, 0.25, 0.75, 0.25, 0.5, 0.25, 0.5, 0.25, 0.75, 0.375, 0.75, 0.375, 0.875, 0.375, 0.875, 0.375, 0.75, 0.375, 0.375, 0.375, 0.5, 0.375, 0.5, 0.375, 0.375, 0.375, 0.5, 0.375, 0.75, 0.375, 0.75, 0.375, 0.5, 0.375, 0.75, 0.375, 0.875, 0.375, 0.875, 0.375, 0.75, 0.25, 0.75, 0.25, 0.5, 0.25, 0.5, 0.25, 0.75, 0.375, 0.5, 0.375, 0.75, 0.375, 0.75, 0.375, 0.5, 0.375, 0.375, 0.375, 0.5, 0.375, 0.5, 0.375, 0.375, 0.0, 0.0, 0.0, 0.0, 0.0, 0.0, 0.0, 0.0, -1.09, 0.375, -1.09, 0.5, 2.09, 0.5, 2.09, 0.375, -1.09, 0.5, -1.09, 0.75, 2.09, 0.75, 2.09, 0.5, 0.375, 0.5, 0.375, 0.5, 0.375, 0.75, 0.375, 0.75, 0.625, 0.5, 0.625, 0.75, 0.75, 0.75, 0.75, 0.5, -1.09, 0.75, -1.09, 0.875, 2.09, 0.875, 2.09, 0.75, 0.375, 0.375, 0.375, 0.375, 0.375, 0.5, 0.375, 0.5, 0.375, 0.75, 0.375, 0.75, 0.375, 0.875, 0.375, 0.875, 0.25, 0.75, 0.25, 0.75, 0.25, 0.5, 0.25, 0.5, 0.375, 0.375, 0.375, 0.375, 0.375, 0.5, 0.375, 0.5, 0.25, 0.5, 0.25, 0.75, 0.375, 0.75, 0.375, 0.5, 0.375, 0.5, 0.375, 0.5, 0.375, 0.75, 0.375, 0.75, 0.25, 0.75, 0.25, 0.75, 0.25, 0.5, 0.25, 0.5, 0.375, 0.75, 0.375, 0.75, 0.375, 0.875, 0.375, 0.875, 0.25, 0.75, 0.25, 0.75, 0.25, 0.5, 0.25, 0.5, 0.375, 0.75, 0.375, 0.75, 0.375, 0.875, 0.375, 0.875, 0.375, 0.375, 0.375, 0.375, 0.375, 0.5, 0.375, 0.5, 0.375, 0.5, 0.375, 0.5, 0.375, 0.75, 0.375, 0.75, 0.375, 0.75, 0.375, 0.75, 0.375, 0.875, 0.375, 0.875, 0.25, 0.75, 0.25, 0.75, 0.25, 0.5, 0.25, 0.5, 0.375, 0.5, 0.375, 0.5, 0.375, 0.75, 0.375, 0.75, 0.375, 0.375, 0.375, 0.375, 0.375, 0.5, 0.375, 0.5, 0.0, 0.0, 0.0, 0.0, 0.0, 0.0, 0.0, 0.0, 0.05776, 0.0, 0.9422, 0.0, 0.9422, 0.25, 0.05776, 0.25, 0.05776, 0.25, 0.9422, 0.25, 0.9422, 0.5, 0.05776, 0.5, 0.05776, 0.5, 0.9422, 0.5, 0.9422, 0.75, 0.05776, 0.75, 0.05776, 0.75, 0.9422, 0.75, 0.9422, 1.0, 0.05776, 1.0, -0.8267, 0.5, 0.05776, 0.5, 0.05776, 0.75, -0.8267, 0.75, 0.9422, 0.5, 1.827, 0.5, 1.827, 0.75, 0.9422, 0.75, 0.01463, 0.0, 0.9854, 0.0, 0.9854, 0.25, 0.01463, 0.25, 0.01463, 0.25, 0.9854, 0.25, 0.9854, 0.5, 0.01463, 0.5, 0.01463, 0.5, 0.9854, 0.5, 0.9854, 0.75, 0.01463, 0.75, 0.01463, 0.75, 0.9854, 0.75, 0.9854, 1.0, 0.01463, 1.0, -0.9561, 0.5, 0.01463, 0.5, 0.01463, 0.75, -0.9561, 0.75, 0.9854, 0.5, 1.956, 0.5, 1.956, 0.75, 0.9854, 0.75, 0.3179, 0.4612, 0.6821, 0.4612, 0.6821, 0.5295, 0.3179, 0.5295, 1.046, 0.5295, 1.046, 0.5977, 0.6821, 0.5977, 0.6821, 0.5295, 0.3179, 0.5977, 0.6821, 0.5977, 0.6821, 0.666, 0.3179, 0.666, 0.3179, 0.5295, 0.3179, 0.5977, -0.04643, 0.5977, -0.04643, 0.5295, 0.6821, 0.5295, 0.6821, 0.5977, 0.3179, 0.5977, 0.3179, 0.5295, 0.3179, 0.3929, 0.6821, 0.3929, 0.6821, 0.4612, 0.3179, 0.4612, 0.3179, 0.4612, 0.6821, 0.4612, 0.6821, 0.5295, 0.3179, 0.5295, 0.4933, 0.2637, 0.4933, 0.332, 0.0753, 0.332, 0.0753, 0.2637, 0.3179, 0.5977, 0.6821, 0.5977, 0.6821, 0.666, 0.3179, 0.666, 0.3179, 0.5295, 0.3179, 0.5977, -0.04643, 0.5977, -0.04643, 0.5295, 0.6821, 0.5295, 0.6821, 0.5977, 0.3179, 0.5977, 0.3179, 0.5295, 0.3179, 0.3929, 0.6821, 0.3929, 0.6821, 0.4612, 0.3179, 0.4612, 0.8174, 0.4612, 1.182, 0.4612, 1.182, 0.5295, 0.8174, 0.5295, 0.9816, 0.5295, 0.9816, 0.5977, 0.5635, 0.5977, 0.5635, 0.5295, 0.8174, 0.5977, 1.182, 0.5977, 1.182, 0.666, 0.8174, 0.666, 0.8174, 0.5295, 0.8174, 0.5977, 0.4531, 0.5977, 0.4531, 0.5295, 1.182, 0.5295, 1.182, 0.5977, 0.8174, 0.5977, 0.8174, 0.5295, 0.8174, 0.3929, 1.182, 0.3929, 1.182, 0.4612, 0.8174, 0.4612, 0.2416, 0.4612, 0.6059, 0.4612, 0.6059, 0.5295, 0.2416, 0.5295, 0.7495, 0.798, 0.7495, 0.8663, 0.3315, 0.8663, 0.3315, 0.798, 0.2416, 0.5977, 0.6059, 0.5977, 0.6059, 0.666, 0.2416, 0.666, 0.2416, 0.5295, 0.2416, 0.5977, -0.1227, 0.5977, -0.1227, 0.5295, 0.6059, 0.5295, 0.6059, 0.5977, 0.2416, 0.5977, 0.2416, 0.5295, 0.2416, 0.3929, 0.6059, 0.3929, 0.6059, 0.4612, 0.2416, 0.4612, 1.246, 0.4638, 1.246, 0.5329, -0.2456, 0.5329, -0.2456, 0.4638, 0.5554, 0.5959, 0.5554, 0.6642, 0.1374, 0.6642, 0.1374, 0.5959, 0.372, 0.6715, 0.7363, 0.6715, 0.7363, 0.7398, 0.372, 0.7398, 0.372, 0.6033, 0.372, 0.6715, 0.007708, 0.6715, 0.007708, 0.6033, 0.7363, 0.6033, 0.7363, 0.6715, 0.372, 0.6715, 0.372, 0.6033, 0.372, 0.4667, 0.7363, 0.4667, 0.7363, 0.535, 0.372, 0.535, 0.8174, 0.4612, 1.182, 0.4612, 1.182, 0.5295, 0.8174, 0.5295, 1.546, 0.5295, 1.546, 0.5977, 1.182, 0.5977, 1.182, 0.5295, 0.8174, 0.5977, 1.182, 0.5977, 1.182, 0.666, 0.8174, 0.666, 0.8174, 0.5295, 0.8174, 0.5977, 0.4531, 0.5977, 0.4531, 0.5295, 1.182, 0.5295, 1.182, 0.5977, 0.8174, 0.5977, 0.8174, 0.5295, 0.8174, 0.3929, 1.182, 0.3929, 1.182, 0.4612, 0.8174, 0.4612, 0.2416, 0.4612, 0.6059, 0.4612, 0.6059, 0.5295, 0.2416, 0.5295, 0.9701, 0.5295, 0.9701, 0.5977, 0.6059, 0.5977, 0.6059, 0.5295, 0.2416, 0.5977, 0.6059, 0.5977, 0.6059, 0.666, 0.2416, 0.666, 0.2416, 0.5295, 0.2416, 0.5977, -0.1227, 0.5977, -0.1227, 0.5295, 0.6059, 0.5295, 0.6059, 0.5977, 0.2416, 0.5977, 0.2416, 0.5295, 0.2416, 0.3929, 0.6059, 0.3929, 0.6059, 0.4612, 0.2416, 0.4612, 0.372, 0.535, 0.7363, 0.535, 0.7363, 0.6033, 0.372, 0.6033, 1.101, 0.6033, 1.101, 0.6715, 0.7363, 0.6715, 0.7363, 0.6033, 0.372, 0.6715, 0.7363, 0.6715, 0.7363, 0.7398, 0.372, 0.7398, 0.372, 0.6033, 0.372, 0.6715, 0.007708, 0.6715, 0.007708, 0.6033, 0.7363, 0.6033, 0.7363, 0.6715, 0.372, 0.6715, 0.372, 0.6033, 0.372, 0.4667, 0.7363, 0.4667, 0.7363, 0.535, 0.372, 0.535, 0.3045, 0.0, 0.5064, 0.0, 0.5064, 0.25, 0.3045, 0.25, 0.3045, 0.25, 0.5064, 0.25, 0.5064, 0.5, 0.3045, 0.5, 0.3045, 0.5, 0.5064, 0.5, 0.5064, 0.75, 0.3045, 0.75, 0.3045, 0.75, 0.5064, 0.75, 0.5064, 1.0, 0.3045, 1.0, 0.5064, 0.5, 1.112, 0.5, 1.112, 0.75, 0.5064, 0.75, 0.3045, 0.75, 0.3045, 0.0, 0.3045, 0.25, 0.3045, 0.5, 0.3045, 0.0, 0.5064, 0.0, 0.5064, 0.25, 0.3045, 0.25, 0.3045, 0.25, 0.5064, 0.25, 0.5064, 0.5, 0.3045, 0.5, 0.3045, 0.5, 0.5064, 0.5, 0.5064, 0.75, 0.3045, 0.75, 0.3045, 0.75, 0.5064, 0.75, 0.5064, 1.0, 0.3045, 1.0, 0.5064, 0.5, 1.112, 0.5, 1.112, 0.75, 0.5064, 0.75, 0.3045, 0.75, 0.3045, 0.0, 0.3045, 0.25, 0.3045, 0.5, 0.2817, 0.8878, 0.3844, 0.8878, 0.3993, 0.9999, 0.2668, 0.9999, 0.3125, 0.5, 0.375, 0.5, 0.375, 0.5, 0.3125, 0.5, 0.875, 0.5, 0.9375, 0.5, 0.9375, 0.5, 0.875, 0.5, 0.3844, 0.8878, 0.4794, 0.8288, 0.5216, 0.9238, 0.3993, 0.9999, 0.0625, 0.5, 0.125, 0.5, 0.125, 0.5, 0.0625, 0.5, 0.625, 0.5, 0.6875, 0.5, 0.6875, 0.5, 0.625, 0.5, 0.4794, 0.8288, 0.552, 0.7197, 0.6153, 0.7832, 0.5216, 0.9238, 0.552, 0.7197, 0.5913, 0.5771, 0.666, 0.5994, 0.6153, 0.7832, 0.375, 0.5, 0.4375, 0.5, 0.4375, 0.5, 0.375, 0.5, 0.9375, 0.5, 1.0, 0.5, 1.0, 0.5, 0.9375, 0.5, 0.5913, 0.5771, 0.5913, 0.4229, 0.666, 0.4006, 0.666, 0.5994, 0.125, 0.5, 0.1875, 0.5, 0.1875, 0.5, 0.125, 0.5, 0.6875, 0.5, 0.75, 0.5, 0.75, 0.5, 0.6875, 0.5, 0.5913, 0.4229, 0.552, 0.2803, 0.6153, 0.2168, 0.666, 0.4006, 0.552, 0.2803, 0.4794, 0.1712, 0.5216, 0.07619, 0.6153, 0.2168, 0.001311, 0.8329, 0.000387, 0.666, 0.6233, 0.6608, 0.6242, 0.8226, 0.8125, 0.5, 0.75, 0.5, 0.75, 0.5, 0.8125, 0.5, 0.4375, 0.5, 0.5, 0.5, 0.5, 0.5, 0.4375, 0.5, 0.1875, 1.0, 0.25, 1.0, 0.25, 1.0, 0.1875, 1.0, 0.75, 1.0, 0.8125, 1.0, 0.8125, 1.0, 0.75, 1.0, 0.5, 1.0, 0.5625, 1.0, 0.5625, 1.0, 0.5, 1.0, 0.25, 1.0, 0.3125, 1.0, 0.3125, 1.0, 0.25, 1.0, 0.8125, 1.0, 0.875, 1.0, 0.875, 1.0, 0.8125, 1.0, 0.0, 1.0, 0.0625, 1.0, 0.0625, 1.0, 0.0, 1.0, 0.5625, 1.0, 0.625, 1.0, 0.625, 1.0, 0.5625, 1.0, 0.3125, 1.0, 0.375, 1.0, 0.375, 1.0, 0.3125, 1.0, 0.875, 1.0, 0.9375, 1.0, 0.9375, 1.0, 0.875, 1.0, 0.0625, 1.0, 0.125, 1.0, 0.125, 1.0, 0.0625, 1.0, 0.625, 1.0, 0.6875, 1.0, 0.6875, 1.0, 0.625, 1.0, 0.375, 1.0, 0.4375, 1.0, 0.4375, 1.0, 0.375, 1.0, 0.9375, 1.0, 1.0, 1.0, 1.0, 1.0, 0.9375, 1.0, 0.125, 1.0, 0.1875, 1.0, 0.1875, 1.0, 0.125, 1.0, 0.6875, 1.0, 0.75, 1.0, 0.75, 1.0, 0.6875, 1.0, 0.4375, 1.0, 0.5, 1.0, 0.5, 1.0, 0.4375, 1.0, 0.1536, 0.07542, 0.2784, 0.009823, 0.2894, 0.08809, 0.1817, 0.1426, 0.4078, 0.9999, 0.2719, 0.9999, 0.2813, 0.9197, 0.3962, 0.9202, 0.3769, 0.8312, 0.2892, 0.8312, 0.2955, 0.7836, 0.3706, 0.7836, 0.3303, 0.4438, 0.3983, 0.3983, 0.3983, 0.3983, 0.3303, 0.4438, 0.6823, 0.391, 0.6823, 0.5926, 0.6293, 0.5781, 0.6301, 0.4085, 0.001634, 0.393, 0.05566, 0.2103, 0.09941, 0.2554, 0.05385, 0.4083, 0.4438, 0.3303, 0.4598, 0.25, 0.4598, 0.25, 0.4438, 0.3303, 0.2784, 0.009823, 0.4092, 8.259e-05, 0.4024, 0.07847, 0.2894, 0.08809, 0.2719, 0.9999, 0.1467, 0.9225, 0.1756, 0.854, 0.2813, 0.9197, 0.2892, 0.8312, 0.2081, 0.7808, 0.2261, 0.7404, 0.2955, 0.7836, 0.25, 0.4598, 0.3303, 0.4438, 0.3303, 0.4438, 0.25, 0.4598, 0.6823, 0.5926, 0.63, 0.7795, 0.5846, 0.7353, 0.6293, 0.5781, 0.2081, 0.7808, 0.146, 0.6876, 0.1729, 0.6606, 0.2261, 0.7404, 0.4092, 8.259e-05, 0.5336, 0.0685, 0.5066, 0.1369, 0.4024, 0.07847, 0.1467, 0.9225, 0.05111, 0.7796, 0.0951, 0.7333, 0.1756, 0.854, 0.146, 0.6876, 0.1124, 0.5659, 0.1442, 0.5564, 0.1729, 0.6606, 0.5536, 0.5659, 0.5536, 0.4341, 0.666, 0.4006, 0.666, 0.5994, 0.5536, 0.4341, 0.5201, 0.3124, 0.6153, 0.2168, 0.666, 0.4006, 0.5201, 0.3124, 0.458, 0.2192, 0.5216, 0.07619, 0.6153, 0.2168, 0.458, 0.2192, 0.3769, 0.1688, 0.3993, 8.16e-05, 0.5216, 0.07619, 0.3769, 0.1688, 0.2892, 0.1688, 0.2668, 8.165e-05, 0.3993, 8.16e-05, 0.2892, 0.1688, 0.2081, 0.2192, 0.1444, 0.07619, 0.2668, 8.165e-05, 0.2081, 0.2192, 0.146, 0.3124, 0.05077, 0.2168, 0.1444, 0.07619, 0.146, 0.3124, 0.1124, 0.4341, 8.16e-05, 0.4006, 0.05077, 0.2168, 0.1124, 0.4341, 0.1124, 0.5659, 8.162e-05, 0.5994, 8.16e-05, 0.4006, 0.1124, 0.5659, 0.146, 0.6876, 0.05077, 0.7832, 8.162e-05, 0.5994, 0.146, 0.6876, 0.2081, 0.7808, 0.1444, 0.9238, 0.05077, 0.7832, 0.2081, 0.7808, 0.2892, 0.8312, 0.2668, 0.9999, 0.1444, 0.9238, 0.2892, 0.8312, 0.3769, 0.8312, 0.3993, 0.9999, 0.2668, 0.9999, 0.3769, 0.8312, 0.458, 0.7808, 0.5216, 0.9238, 0.3993, 0.9999, 0.458, 0.7808, 0.5201, 0.6876, 0.6153, 0.7832, 0.5216, 0.9238, 0.5201, 0.6876, 0.5536, 0.5659, 0.666, 0.5994, 0.6153, 0.7832, 0.1697, 0.4438, 0.25, 0.4598, 0.25, 0.4598, 0.1697, 0.4438, 8.259e-05, 0.5934, 0.001634, 0.393, 0.05385, 0.4083, 0.05231, 0.5765, 0.6299, 0.2064, 0.6823, 0.391, 0.6301, 0.4085, 0.5868, 0.2532, 0.1124, 0.5659, 0.1124, 0.4341, 0.1442, 0.4436, 0.1442, 0.5564, 0.1017, 0.3983, 0.1697, 0.4438, 0.1697, 0.4438, 0.1017, 0.3983, 0.5335, 0.9225, 0.4078, 0.9999, 0.3962, 0.9202, 0.5027, 0.8555, 0.05566, 0.2103, 0.1536, 0.07542, 0.1817, 0.1426, 0.09941, 0.2554, 0.1124, 0.4341, 0.146, 0.3124, 0.1729, 0.3394, 0.1442, 0.4436, 0.0562, 0.3303, 0.1017, 0.3983, 0.1017, 0.3983, 0.0562, 0.3303, 0.05111, 0.7796, 8.259e-05, 0.5934, 0.05231, 0.5765, 0.0951, 0.7333, 0.5336, 0.0685, 0.6299, 0.2064, 0.5868, 0.2532, 0.5066, 0.1369, 0.146, 0.3124, 0.2081, 0.2192, 0.2261, 0.2596, 0.1729, 0.3394, 0.1017, 0.1017, 0.0562, 0.1697, 0.0562, 0.1697, 0.1017, 0.1017, 0.2081, 0.2192, 0.2892, 0.1688, 0.2955, 0.2164, 0.2261, 0.2596, 0.63, 0.7795, 0.5335, 0.9225, 0.5027, 0.8555, 0.5846, 0.7353, 0.1697, 0.0562, 0.1017, 0.1017, 0.1017, 0.1017, 0.1697, 0.0562, 0.1697, 0.4438, 0.1017, 0.3983, 0.1017, 0.3983, 0.1697, 0.4438, 0.000387, 0.666, 7.909e-05, 0.499, 0.623, 0.499, 0.6233, 0.6608, 7.332e-05, 0.5724, 7.327e-05, 0.4293, 0.5339, 0.4316, 0.5339, 0.5702, 0.00285, 0.9999, 0.001311, 0.8329, 0.6242, 0.8226, 0.6257, 0.9844, 0.000601, 0.7155, 7.332e-05, 0.5724, 0.5339, 0.5702, 0.5344, 0.7089, 0.0004702, 0.6694, 7.916e-05, 0.5021, 0.6243, 0.5014, 0.6247, 0.6635, 0.001656, 0.8586, 0.000601, 0.7155, 0.5344, 0.7089, 0.5354, 0.8475, 0.0009565, 0.8347, 0.0004702, 0.6694, 0.6247, 0.6635, 0.6257, 0.8257, 0.002784, 0.9999, 0.001656, 0.8586, 0.5354, 0.8475, 0.5369, 0.9862, 0.002582, 0.9999, 0.0009565, 0.8347, 0.6257, 0.8257, 0.6268, 0.9878, 0.00131, 0.165, 0.002322, 7.909e-05, 0.6257, 0.01355, 0.6242, 0.1753, 0.001656, 0.1432, 0.003239, 7.327e-05, 0.5369, 0.0156, 0.5354, 0.1542, 0.0003869, 0.332, 0.00131, 0.165, 0.6242, 0.1753, 0.6233, 0.3372, 0.0006008, 0.2862, 0.001656, 0.1432, 0.5354, 0.1542, 0.5344, 0.2929, 7.909e-05, 0.499, 0.0003869, 0.332, 0.6233, 0.3372, 0.623, 0.499, 7.327e-05, 0.4293, 0.0006008, 0.2862, 0.5344, 0.2929, 0.5339, 0.4316, 0.1463, 0.6914, 0.2127, 0.7863, 0.1575, 0.9264, 0.05884, 0.7911, 0.1101, 0.5663, 0.1463, 0.6914, 0.05884, 0.7911, 0.002767, 0.6067, 0.1105, 0.4303, 0.1101, 0.5663, 0.002767, 0.6067, 8.344e-05, 0.4026, 0.1477, 0.3059, 0.1105, 0.4303, 8.344e-05, 0.4026, 0.05207, 0.2115, 0.2155, 0.2152, 0.1477, 0.3059, 0.05207, 0.2115, 0.1527, 0.06252, 0.3044, 0.1611, 0.2155, 0.2152, 0.1527, 0.06252, 0.2856, 8.344e-05, 0.3982, 0.162, 0.3044, 0.1611, 0.2856, 8.344e-05, 0.4171, 0.0003155, 0.2127, 0.7863, 0.2993, 0.8385, 0.2801, 0.9949, 0.1575, 0.9264, 0.2993, 0.8385, 0.3909, 0.8397, 0.4038, 0.9999, 0.2801, 0.9949, 0.3909, 0.8397, 0.4779, 0.8066, 0.5347, 0.9581, 0.4038, 0.9999, 0.4779, 0.8066, 0.5457, 0.7151, 0.6407, 0.8135, 0.5347, 0.9581, 0.5856, 0.4487, 0.5503, 0.3185, 0.6423, 0.2193, 0.6965, 0.4108, 0.5457, 0.7151, 0.584, 0.5885, 0.6965, 0.6199, 0.6407, 0.8135, 0.5503, 0.3185, 0.4842, 0.2182, 0.5435, 0.07518, 0.6423, 0.2193, 0.584, 0.5885, 0.5856, 0.4487, 0.6965, 0.4108, 0.6965, 0.6199, 0.4842, 0.2182, 0.3982, 0.162, 0.4171, 0.0003155, 0.5435, 0.07518, 0.4598, 0.25, 0.4438, 0.1697, 0.4438, 0.1697, 0.4598, 0.25, 0.3983, 0.3983, 0.4438, 0.3303, 0.4438, 0.3303, 0.3983, 0.3983, 0.458, 0.7808, 0.3769, 0.8312, 0.3706, 0.7836, 0.44, 0.7404, 0.0562, 0.1697, 0.04023, 0.25, 0.04023, 0.25, 0.0562, 0.1697, 0.5536, 0.4341, 0.5536, 0.5659, 0.5219, 0.5564, 0.5219, 0.4436, 0.4438, 0.1697, 0.3983, 0.1017, 0.3983, 0.1017, 0.4438, 0.1697, 0.5201, 0.6876, 0.458, 0.7808, 0.44, 0.7404, 0.4931, 0.6606, 0.04023, 0.25, 0.0562, 0.3303, 0.0562, 0.3303, 0.04023, 0.25, 0.5201, 0.3124, 0.5536, 0.4341, 0.5219, 0.4436, 0.4931, 0.3394, 0.3983, 0.1017, 0.3303, 0.0562, 0.3303, 0.0562, 0.3983, 0.1017, 0.5536, 0.5659, 0.5201, 0.6876, 0.4931, 0.6606, 0.5219, 0.5564, 0.458, 0.2192, 0.5201, 0.3124, 0.4931, 0.3394, 0.44, 0.2596, 0.3303, 0.0562, 0.25, 0.04023, 0.25, 0.04023, 0.3303, 0.0562, 0.3769, 0.1688, 0.458, 0.2192, 0.44, 0.2596, 0.3706, 0.2164, 0.25, 0.04023, 0.1697, 0.0562, 0.1697, 0.0562, 0.25, 0.04023, 0.2892, 0.1688, 0.3769, 0.1688, 0.3706, 0.2164, 0.2955, 0.2164, 0.75, 0.49, 0.8418, 0.4717, 0.9197, 0.4197, 0.9717, 0.3418, 0.99, 0.25, 0.9717, 0.1582, 0.9197, 0.08029, 0.8418, 0.02827, 0.75, 0.01, 0.6582, 0.02827, 0.5803, 0.08029, 0.5283, 0.1582, 0.51, 0.25, 0.5283, 0.3418, 0.5803, 0.4197, 0.6582, 0.4717, 0.25, 0.4598, 0.1697, 0.4438, 0.1017, 0.3983, 0.0562, 0.3303, 0.04023, 0.25, 0.0562, 0.1697, 0.1017, 0.1017, 0.1697, 0.0562, 0.25, 0.04023, 0.3303, 0.0562, 0.3983, 0.1017, 0.4438, 0.1697, 0.4598, 0.25, 0.4438, 0.3303, 0.3983, 0.3983, 0.3303, 0.4438, 0.3983, 0.3983, 0.3303, 0.4438, 0.3303, 0.4438, 0.3983, 0.3983, 0.25, 0.5, 0.1875, 0.5, 0.1875, 0.5, 0.25, 0.5, 0.25, 0.4598, 0.1697, 0.4438, 0.1697, 0.4438, 0.25, 0.4598, 0.4438, 0.3303, 0.3983, 0.3983, 0.3983, 0.3983, 0.4438, 0.3303, 0.5, 0.5, 0.4375, 0.5, 0.4375, 0.5, 0.5, 0.5, 0.4598, 0.25, 0.4438, 0.3303, 0.4438, 0.3303, 0.4598, 0.25, 0.75, 0.5, 0.6875, 0.5, 0.6875, 0.5, 0.75, 0.5, 0.4438, 0.1697, 0.4598, 0.25, 0.4598, 0.25, 0.4438, 0.1697, 0.1875, 0.5, 0.125, 0.5, 0.125, 0.5, 0.1875, 0.5, 0.3983, 0.1017, 0.4438, 0.1697, 0.4438, 0.1697, 0.3983, 0.1017, 1.0, 0.5, 0.9375, 0.5, 0.9375, 0.5, 1.0, 0.5, 0.4375, 0.5, 0.375, 0.5, 0.375, 0.5, 0.4375, 0.5, 0.3303, 0.0562, 0.3983, 0.1017, 0.3983, 0.1017, 0.3303, 0.0562, 0.6875, 0.5, 0.625, 0.5, 0.625, 0.5, 0.6875, 0.5, 0.25, 0.04023, 0.3303, 0.0562, 0.3303, 0.0562, 0.25, 0.04023, 0.125, 0.5, 0.0625, 0.5, 0.0625, 0.5, 0.125, 0.5, 0.1697, 0.0562, 0.25, 0.04023, 0.25, 0.04023, 0.1697, 0.0562, 0.9375, 0.5, 0.875, 0.5, 0.875, 0.5, 0.9375, 0.5, 0.375, 0.5, 0.3125, 0.5, 0.3125, 0.5, 0.375, 0.5, 0.1017, 0.1017, 0.1697, 0.0562, 0.1697, 0.0562, 0.1017, 0.1017, 0.625, 0.5, 0.5625, 0.5, 0.5625, 0.5, 0.625, 0.5, 0.0562, 0.1697, 0.1017, 0.1017, 0.1017, 0.1017, 0.0562, 0.1697, 0.0625, 0.5, 0.0, 0.5, 0.0, 0.5, 0.0625, 0.5, 0.04023, 0.25, 0.0562, 0.1697, 0.0562, 0.1697, 0.04023, 0.25, 0.875, 0.5, 0.8125, 0.5, 0.8125, 0.5, 0.875, 0.5, 0.3125, 0.5, 0.25, 0.5, 0.25, 0.5, 0.3125, 0.5, 0.0562, 0.3303, 0.04023, 0.25, 0.04023, 0.25, 0.0562, 0.3303, 0.5625, 0.5, 0.5, 0.5, 0.5, 0.5, 0.5625, 0.5, 0.1017, 0.3983, 0.0562, 0.3303, 0.0562, 0.3303, 0.1017, 0.3983, 0.3303, 0.4438, 0.25, 0.4598, 0.25, 0.4598, 0.3303, 0.4438, 0.1875, 0.9725, 0.25, 0.9725, 0.25, 0.9725, 0.1875, 0.9725, 0.0625, 1.0, 0.0, 1.0, 0.0, 1.0, 0.0625, 1.0, 0.625, 1.0, 0.5625, 1.0, 0.5625, 1.0, 0.625, 1.0, 0.125, 0.9725, 0.1875, 0.9725, 0.1875, 0.9725, 0.125, 0.9725, 0.0625, 0.9725, 0.125, 0.9725, 0.125, 0.9725, 0.0625, 0.9725, 0.375, 1.0, 0.3125, 1.0, 0.3125, 1.0, 0.375, 1.0, 0.875, 0.9725, 0.9375, 0.9725, 0.9375, 0.9725, 0.875, 0.9725, 0.9375, 1.0, 0.875, 1.0, 0.875, 1.0, 0.9375, 1.0, 0.0, 0.9725, 0.0625, 0.9725, 0.0625, 0.9725, 0.0, 0.9725, 0.8125, 0.9725, 0.875, 0.9725, 0.875, 0.9725, 0.8125, 0.9725, 0.125, 1.0, 0.0625, 1.0, 0.0625, 1.0, 0.125, 1.0, 0.6875, 1.0, 0.625, 1.0, 0.625, 1.0, 0.6875, 1.0, 0.9375, 0.9725, 1.0, 0.9725, 1.0, 0.9725, 0.9375, 0.9725, 0.75, 0.9725, 0.8125, 0.9725, 0.8125, 0.9725, 0.75, 0.9725, 0.4375, 1.0, 0.375, 1.0, 0.375, 1.0, 0.4375, 1.0, 0.6875, 0.9725, 0.75, 0.9725, 0.75, 0.9725, 0.6875, 0.9725, 1.0, 1.0, 0.9375, 1.0, 0.9375, 0.9725, 1.0, 0.9725, 0.0625, 1.0, 0.0, 1.0, 0.0, 0.9725, 0.0625, 0.9725, 0.125, 1.0, 0.0625, 1.0, 0.0625, 0.9725, 0.125, 0.9725, 0.1875, 1.0, 0.125, 1.0, 0.125, 0.9725, 0.1875, 0.9725, 0.25, 1.0, 0.1875, 1.0, 0.1875, 0.9725, 0.25, 0.9725, 0.3125, 1.0, 0.25, 1.0, 0.25, 0.9725, 0.3125, 0.9725, 0.375, 1.0, 0.3125, 1.0, 0.3125, 0.9725, 0.375, 0.9725, 0.4375, 1.0, 0.375, 1.0, 0.375, 0.9725, 0.4375, 0.9725, 0.5, 1.0, 0.4375, 1.0, 0.4375, 0.9725, 0.5, 0.9725, 0.5625, 1.0, 0.5, 1.0, 0.5, 0.9725, 0.5625, 0.9725, 0.625, 1.0, 0.5625, 1.0, 0.5625, 0.9725, 0.625, 0.9725, 0.6875, 1.0, 0.625, 1.0, 0.625, 0.9725, 0.6875, 0.9725, 0.75, 1.0, 0.6875, 1.0, 0.6875, 0.9725, 0.75, 0.9725, 0.8125, 1.0, 0.75, 1.0, 0.75, 0.9725, 0.8125, 0.9725, 0.875, 1.0, 0.8125, 1.0, 0.8125, 0.9725, 0.875, 0.9725, 0.9375, 1.0, 0.875, 1.0, 0.875, 0.9725, 0.9375, 0.9725, 0.875, 1.0, 0.8125, 1.0, 0.8125, 1.0, 0.875, 1.0, 0.3125, 1.0, 0.25, 1.0, 0.25, 1.0, 0.3125, 1.0, 0.25, 0.9725, 0.3125, 0.9725, 0.3125, 0.9725, 0.25, 0.9725, 0.3125, 0.9725, 0.375, 0.9725, 0.375, 0.9725, 0.3125, 0.9725, 0.5625, 1.0, 0.5, 1.0, 0.5, 1.0, 0.5625, 1.0, 0.375, 0.9725, 0.4375, 0.9725, 0.4375, 0.9725, 0.375, 0.9725, 0.8125, 1.0, 0.75, 1.0, 0.75, 1.0, 0.8125, 1.0, 0.25, 1.0, 0.1875, 1.0, 0.1875, 1.0, 0.25, 1.0, 0.4375, 0.9725, 0.5, 0.9725, 0.5, 0.9725, 0.4375, 0.9725, 0.5, 1.0, 0.4375, 1.0, 0.4375, 1.0, 0.5, 1.0, 0.5, 0.9725, 0.5625, 0.9725, 0.5625, 0.9725, 0.5, 0.9725, 0.5625, 0.9725, 0.625, 0.9725, 0.625, 0.9725, 0.5625, 0.9725, 0.75, 1.0, 0.6875, 1.0, 0.6875, 1.0, 0.75, 1.0, 0.1875, 1.0, 0.125, 1.0, 0.125, 1.0, 0.1875, 1.0, 0.625, 0.9725, 0.6875, 0.9725, 0.6875, 0.9725, 0.625, 0.9725, 1.0, 1.0, 0.9375, 1.0, 0.9375, 1.0, 1.0, 1.0, 1.0, 0.9725, 0.9375, 0.9725, 0.9375, 0.5763, 1.0, 0.5763, 0.0625, 0.9725, 0.0, 0.9725, 0.0, 0.5763, 0.0625, 0.5763, 0.125, 0.9725, 0.0625, 0.9725, 0.0625, 0.5763, 0.125, 0.5763, 0.1875, 0.9725, 0.125, 0.9725, 0.125, 0.5763, 0.1875, 0.5763, 0.25, 0.9725, 0.1875, 0.9725, 0.1875, 0.5763, 0.25, 0.5763, 0.3125, 0.9725, 0.25, 0.9725, 0.25, 0.5763, 0.3125, 0.5763, 0.375, 0.9725, 0.3125, 0.9725, 0.3125, 0.5763, 0.375, 0.5763, 0.4375, 0.9725, 0.375, 0.9725, 0.375, 0.5763, 0.4375, 0.5763, 0.5, 0.9725, 0.4375, 0.9725, 0.4375, 0.5763, 0.5, 0.5763, 0.5625, 0.9725, 0.5, 0.9725, 0.5, 0.5763, 0.5625, 0.5763, 0.625, 0.9725, 0.5625, 0.9725, 0.5625, 0.5763, 0.625, 0.5763, 0.6875, 0.9725, 0.625, 0.9725, 0.625, 0.5763, 0.6875, 0.5763, 0.75, 0.9725, 0.6875, 0.9725, 0.6875, 0.5763, 0.75, 0.5763, 0.8125, 0.9725, 0.75, 0.9725, 0.75, 0.5763, 0.8125, 0.5763, 0.875, 0.9725, 0.8125, 0.9725, 0.8125, 0.5763, 0.875, 0.5763, 0.9375, 0.9725, 0.875, 0.9725, 0.875, 0.5763, 0.9375, 0.5763, 0.9375, 0.5763, 0.875, 0.5763, 0.875, 0.5, 0.9375, 0.5, 0.875, 0.5763, 0.8125, 0.5763, 0.8125, 0.5, 0.875, 0.5, 0.8125, 0.5763, 0.75, 0.5763, 0.75, 0.5, 0.8125, 0.5, 0.75, 0.5763, 0.6875, 0.5763, 0.6875, 0.5, 0.75, 0.5, 0.6875, 0.5763, 0.625, 0.5763, 0.625, 0.5, 0.6875, 0.5, 0.625, 0.5763, 0.5625, 0.5763, 0.5625, 0.5, 0.625, 0.5, 0.5625, 0.5763, 0.5, 0.5763, 0.5, 0.5, 0.5625, 0.5, 0.5, 0.5763, 0.4375, 0.5763, 0.4375, 0.5, 0.5, 0.5, 0.4375, 0.5763, 0.375, 0.5763, 0.375, 0.5, 0.4375, 0.5, 0.375, 0.5763, 0.3125, 0.5763, 0.3125, 0.5, 0.375, 0.5, 0.3125, 0.5763, 0.25, 0.5763, 0.25, 0.5, 0.3125, 0.5, 0.25, 0.5763, 0.1875, 0.5763, 0.1875, 0.5, 0.25, 0.5, 0.1875, 0.5763, 0.125, 0.5763, 0.125, 0.5, 0.1875, 0.5, 0.125, 0.5763, 0.0625, 0.5763, 0.0625, 0.5, 0.125, 0.5, 0.0625, 0.5763, 0.0, 0.5763, 0.0, 0.5, 0.0625, 0.5, 1.0, 0.5763, 0.9375, 0.5763, 0.9375, 0.5, 1.0, 0.5, 0.1867, 0.8288, 0.2817, 0.8878, 0.2668, 0.9999, 0.1444, 0.9238, 0.5625, 0.5, 0.625, 0.5, 0.625, 0.5, 0.5625, 0.5, 0.0, 0.5, 0.0625, 0.5, 0.0625, 0.5, 0.0, 0.5, 0.07473, 0.4229, 0.07473, 0.5771, 8.16e-05, 0.5994, 8.169e-05, 0.4006, 0.1141, 0.7197, 0.1867, 0.8288, 0.1444, 0.9238, 0.05077, 0.7832, 0.1141, 0.2803, 0.07473, 0.4229, 8.169e-05, 0.4006, 0.05077, 0.2168, 0.8125, 0.5, 0.875, 0.5, 0.875, 0.5, 0.8125, 0.5, 0.25, 0.5, 0.3125, 0.5, 0.3125, 0.5, 0.25, 0.5, 0.07473, 0.5771, 0.1141, 0.7197, 0.05077, 0.7832, 8.16e-05, 0.5994, 0.1867, 0.1712, 0.1141, 0.2803, 0.05077, 0.2168, 0.1444, 0.07619, 0.5, 0.5, 0.5625, 0.5, 0.5625, 0.5, 0.5, 0.5, 0.2817, 0.1122, 0.1867, 0.1712, 0.1444, 0.07619, 0.2668, 8.188e-05, 0.3844, 0.1122, 0.2817, 0.1122, 0.2668, 8.188e-05, 0.3993, 8.16e-05, 0.75, 0.5, 0.8125, 0.5, 0.8125, 0.5, 0.75, 0.5, 0.1875, 0.5, 0.25, 0.5, 0.25, 0.5, 0.1875, 0.5, 0.4794, 0.1712, 0.3844, 0.1122, 0.3993, 8.16e-05, 0.5216, 0.07619, 0.01463, 0.0, 0.9854, 0.0, 0.9854, 0.25, 0.01463, 0.25, 0.01463, 0.25, 0.9854, 0.25, 0.9854, 0.5, 0.01463, 0.5, 0.01463, 0.5, 0.9854, 0.5, 0.9854, 0.75, 0.01463, 0.75, 0.01463, 0.75, 0.9854, 0.75, 0.9854, 1.0, 0.01463, 1.0, -0.9561, 0.5, 0.01463, 0.5, 0.01463, 0.75, -0.9561, 0.75, 0.9854, 0.5, 1.956, 0.5, 1.956, 0.75, 0.9854, 0.75, 0.3045, 0.0, 0.5064, 0.0, 0.5064, 0.25, 0.3045, 0.25, 0.3045, 0.25, 0.5064, 0.25, 0.5064, 0.5, 0.3045, 0.5, 0.3045, 0.5, 0.5064, 0.5, 0.5064, 0.75, 0.3045, 0.75, 0.3045, 0.75, 0.5064, 0.75, 0.5064, 1.0, 0.3045, 1.0, 0.5064, 0.5, 1.112, 0.5, 1.112, 0.75, 0.5064, 0.75, 0.3045, 0.75, 0.3045, 0.0, 0.3045, 0.25, 0.3045, 0.5, 0.3045, 0.0, 0.5064, 0.0, 0.5064, 0.25, 0.3045, 0.25, 0.3045, 0.25, 0.5064, 0.25, 0.5064, 0.5, 0.3045, 0.5, 0.3045, 0.5, 0.5064, 0.5, 0.5064, 0.75, 0.3045, 0.75, 0.3045, 0.75, 0.5064, 0.75, 0.5064, 1.0, 0.3045, 1.0, 0.5064, 0.5, 1.112, 0.5, 1.112, 0.75, 0.5064, 0.75, 0.3045, 0.75, 0.3045, 0.0, 0.3045, 0.25, 0.3045, 0.5])
me_cube_005.materials.append(mat_rope)
me_cube_005.materials.append(mat_old_wood)
me_cube_005.materials.append(mat_well_roof)
me_cube_005.materials.append(mat_stonewell)
me_cube_005.materials.append(mat_water_well)
me_cube_005.use_remesh_fix_poles = True
me_cube_005.use_remesh_preserve_attributes = False
me_cube_005.use_mirror_vertex_groups = False
me_cube_005.update()
me_cylinder_001 = bpy.data.meshes.new('Cylinder.001')
me_cylinder_001.from_pydata([(0.0, 1.0, -1.0), (-7.516e-08, 1.162, 1.0), (0.3827, 0.9239, -1.0), (0.4447, 1.074, 1.0), (0.7071, 0.7071, -1.0), (0.8218, 0.8218, 1.0), (0.9239, 0.3827, -1.0), (1.074, 0.4447, 1.0), (1.0, 7.55e-08, -1.0), (1.162, 2.54e-07, 1.0), (0.9239, -0.3827, -1.0), (1.074, -0.4447, 1.0), (0.7071, -0.7071, -1.0), (0.8218, -0.8218, 1.0), (0.3827, -0.9239, -1.0), (0.4447, -1.074, 1.0), (-3.258e-07, -1.0, -1.0), (-3.962e-07, -1.162, 1.0), (-0.3827, -0.9239, -1.0), (-0.4447, -1.074, 1.0), (-0.7071, -0.7071, -1.0), (-0.8218, -0.8218, 1.0), (-0.9239, -0.3827, -1.0), (-1.074, -0.4447, 1.0), (-1.0, 9.656e-07, -1.0), (-1.162, 1.261e-06, 1.0), (-0.9239, 0.3827, -1.0), (-1.074, 0.4447, 1.0), (-0.7071, 0.7071, -1.0), (-0.8218, 0.8218, 1.0), (-0.3827, 0.9239, -1.0), (-0.4447, 1.074, 1.0), (0.5064, 1.222, 1.0), (-2.133e-08, 1.323, 1.0), (0.9356, 0.9356, 1.0), (1.222, 0.5064, 1.0), (1.323, 2.54e-07, 1.0), (1.222, -0.5064, 1.0), (0.9356, -0.9356, 1.0), (0.5064, -1.222, 1.0), (-4.525e-07, -1.323, 1.0), (-0.5064, -1.222, 1.0), (-0.9356, -0.9356, 1.0), (-1.222, -0.5064, 1.0), (-1.323, 1.432e-06, 1.0), (-1.222, 0.5064, 1.0), (-0.9356, 0.9356, 1.0), (-0.5064, 1.222, 1.0), (0.3761, 0.908, -0.6691), (-2.15e-08, 0.9828, -0.6691), (0.6949, 0.6949, -0.6691), (0.908, 0.3761, -0.6691), (0.9828, 2.148e-07, -0.6691), (0.908, -0.3761, -0.6691), (0.6949, -0.6949, -0.6691), (0.3761, -0.908, -0.6691), (-2.93e-07, -0.9828, -0.6691), (-0.3761, -0.908, -0.6691), (-0.6949, -0.6949, -0.6691), (-0.908, -0.3761, -0.6691), (-0.9828, 1.066e-06, -0.6691), (-0.908, 0.3761, -0.6691), (-0.6949, 0.6949, -0.6691), (-0.3761, 0.908, -0.6691)], [], [(32, 34, 4, 2), (34, 35, 6, 4), (35, 36, 8, 6), (36, 37, 10, 8), (37, 38, 12, 10), (38, 39, 14, 12), (39, 40, 16, 14), (40, 41, 18, 16), (41, 42, 20, 18), (42, 43, 22, 20), (43, 44, 24, 22), (44, 45, 26, 24), (45, 46, 28, 26), (46, 47, 30, 28), (47, 33, 0, 30), (25, 23, 59, 60), (0, 2, 4, 6, 8, 10, 12, 14, 16, 18, 20, 22, 24, 26, 28, 30), (33, 32, 2, 0), (1, 3, 32, 33), (3, 5, 34, 32), (5, 7, 35, 34), (7, 9, 36, 35), (9, 11, 37, 36), (11, 13, 38, 37), (13, 15, 39, 38), (15, 17, 40, 39), (17, 19, 41, 40), (19, 21, 42, 41), (21, 23, 43, 42), (23, 25, 44, 43), (25, 27, 45, 44), (27, 29, 46, 45), (29, 31, 47, 46), (31, 1, 33, 47), (49, 63, 62, 61, 60, 59, 58, 57, 56, 55, 54, 53, 52, 51, 50, 48), (11, 9, 52, 53), (27, 25, 60, 61), (13, 11, 53, 54), (29, 27, 61, 62), (15, 13, 54, 55), (31, 29, 62, 63), (17, 15, 55, 56), (3, 1, 49, 48), (1, 31, 63, 49), (19, 17, 56, 57), (5, 3, 48, 50), (21, 19, 57, 58), (7, 5, 50, 51), (23, 21, 58, 59), (9, 7, 51, 52)])
_uv = me_cylinder_001.uv_layers.new(name='UVMap')
_uv.uv.foreach_set('vector', [0.9375, 0.9363, 0.875, 0.9363, 0.875, 0.4013, 0.9375, 0.4013, 0.875, 0.9363, 0.8125, 0.9363, 0.8125, 0.4013, 0.875, 0.4013, 0.8125, 0.9363, 0.75, 0.9363, 0.75, 0.4013, 0.8125, 0.4013, 0.75, 0.9363, 0.6875, 0.9363, 0.6875, 0.4013, 0.75, 0.4013, 0.6875, 0.9363, 0.625, 0.9363, 0.625, 0.4013, 0.6875, 0.4013, 0.625, 0.9363, 0.5625, 0.9363, 0.5625, 0.4013, 0.625, 0.4013, 0.5625, 0.9363, 0.5, 0.9363, 0.5, 0.4013, 0.5625, 0.4013, 0.5, 0.9363, 0.4375, 0.9363, 0.4375, 0.4013, 0.5, 0.4013, 0.4375, 0.9363, 0.375, 0.9363, 0.375, 0.4013, 0.4375, 0.4013, 0.375, 0.9363, 0.3125, 0.9363, 0.3125, 0.4013, 0.375, 0.4013, 0.3125, 0.9363, 0.25, 0.9363, 0.25, 0.4013, 0.3125, 0.4013, 0.25, 0.9363, 0.1875, 0.9363, 0.1875, 0.4013, 0.25, 0.4013, 0.1875, 0.9363, 0.125, 0.9363, 0.125, 0.4013, 0.1875, 0.4013, 0.125, 0.9363, 0.0625, 0.9363, 0.0625, 0.4013, 0.125, 0.4013, 0.0625, 0.9363, 0.0, 0.9363, 0.0, 0.4013, 0.0625, 0.4013, 0.9221, 0.2191, 0.9967, 0.4022, 0.5865, 0.4893, 0.5771, 0.4549, 0.75, 0.49, 0.8418, 0.4717, 0.9197, 0.4197, 0.9717, 0.3418, 0.99, 0.25, 0.9717, 0.1582, 0.9197, 0.08029, 0.8418, 0.02827, 0.75, 0.01, 0.6582, 0.02827, 0.5803, 0.08029, 0.5283, 0.1582, 0.51, 0.25, 0.5283, 0.3418, 0.5803, 0.4197, 0.6582, 0.4717, 1.0, 0.9363, 0.9375, 0.9363, 0.9375, 0.4013, 1.0, 0.4013, 0.25, 0.4608, 0.3307, 0.4447, 0.3418, 0.4717, 0.25, 0.49, 0.3307, 0.4447, 0.3991, 0.3991, 0.4197, 0.4197, 0.3418, 0.4717, 0.3991, 0.3991, 0.4447, 0.3307, 0.4717, 0.3418, 0.4197, 0.4197, 0.4447, 0.3307, 0.4608, 0.25, 0.49, 0.25, 0.4717, 0.3418, 0.4608, 0.25, 0.4447, 0.1693, 0.4717, 0.1582, 0.49, 0.25, 0.4447, 0.1693, 0.3991, 0.1009, 0.4197, 0.08029, 0.4717, 0.1582, 0.3991, 0.1009, 0.3307, 0.05525, 0.3418, 0.02827, 0.4197, 0.08029, 0.3307, 0.05525, 0.25, 0.03921, 0.25, 0.01, 0.3418, 0.02827, 0.25, 0.03921, 0.1693, 0.05525, 0.1582, 0.02827, 0.25, 0.01, 0.1693, 0.05525, 0.1009, 0.1009, 0.08029, 0.08029, 0.1582, 0.02827, 0.1009, 0.1009, 0.05525, 0.1693, 0.02827, 0.1582, 0.08029, 0.08029, 0.05525, 0.1693, 0.03921, 0.25, 0.01, 0.25, 0.02827, 0.1582, 0.03921, 0.25, 0.05525, 0.3307, 0.02827, 0.3418, 0.01, 0.25, 0.05525, 0.3307, 0.1009, 0.3991, 0.08029, 0.4197, 0.02827, 0.3418, 0.1009, 0.3991, 0.1693, 0.4447, 0.1582, 0.4717, 0.08029, 0.4197, 0.1693, 0.4447, 0.25, 0.4608, 0.25, 0.49, 0.1582, 0.4717, 0.25, 0.4608, 0.1693, 0.4447, 0.1009, 0.3991, 0.05525, 0.3307, 0.03921, 0.25, 0.05525, 0.1693, 0.1009, 0.1009, 0.1693, 0.05525, 0.25, 0.03921, 0.3307, 0.05525, 0.3991, 0.1009, 0.4447, 0.1693, 0.4608, 0.25, 0.4447, 0.3307, 0.3991, 0.3991, 0.3307, 0.4447, 0.2168, 0.9238, 0.0761, 0.783, 0.4215, 0.5452, 0.4447, 0.5723, 0.7831, 0.07806, 0.9221, 0.2191, 0.5771, 0.4549, 0.5549, 0.4276, 0.4006, 0.9999, 0.2168, 0.9238, 0.4447, 0.5723, 0.4763, 0.5885, 0.6003, 0.0009998, 0.7831, 0.07806, 0.5549, 0.4276, 0.5239, 0.4114, 0.5994, 0.9995, 0.4006, 0.9999, 0.4763, 0.5885, 0.5115, 0.5912, 0.4016, 9.982e-05, 0.6003, 0.0009998, 0.5239, 0.4114, 0.4889, 0.4088, 0.7825, 0.9229, 0.5994, 0.9995, 0.5115, 0.5912, 0.5447, 0.5801, 0.07679, 0.216, 0.2177, 0.07562, 0.4555, 0.42, 0.4287, 0.4433, 0.2177, 0.07562, 0.4016, 9.982e-05, 0.4889, 0.4088, 0.4555, 0.42, 0.9219, 0.7821, 0.7825, 0.9229, 0.5447, 0.5801, 0.5709, 0.5569, 0.000351, 0.3998, 0.07679, 0.216, 0.4287, 0.4433, 0.4128, 0.4754, 0.9967, 0.5992, 0.9219, 0.7821, 0.5709, 0.5569, 0.5857, 0.525, 9.982e-05, 0.5989, 0.000351, 0.3998, 0.4128, 0.4754, 0.4103, 0.5111, 0.9967, 0.4022, 0.9967, 0.5992, 0.5857, 0.525, 0.5865, 0.4893, 0.0761, 0.783, 9.982e-05, 0.5989, 0.4103, 0.5111, 0.4215, 0.5452])
me_cylinder_001.materials.append(mat_bucket)
me_cylinder_001.use_remesh_fix_poles = True
me_cylinder_001.use_remesh_preserve_attributes = False
me_cylinder_001.use_mirror_vertex_groups = False
me_cylinder_001.update()
me_cube_008 = bpy.data.meshes.new('Cube.008')
me_cube_008.from_pydata([(-1.0, -1.0, -1.0), (-1.0, -1.0, 1.0), (-1.0, 1.0, -1.0), (-1.0, 1.0, 1.0), (1.0, -1.0, -1.0), (1.0, -1.0, 1.0), (1.0, 1.0, -1.0), (1.0, 1.0, 1.0)], [], [(0, 1, 3, 2), (2, 3, 7, 6), (6, 7, 5, 4), (4, 5, 1, 0), (2, 6, 4, 0), (7, 3, 1, 5)])
_uv = me_cube_008.uv_layers.new(name='UVMap')
_uv.uv.foreach_set('vector', [0.375, 0.0, 0.625, 0.0, 0.625, 0.25, 0.375, 0.25, 0.375, 0.25, 0.625, 0.25, 0.625, 0.5, 0.375, 0.5, 0.375, 0.5, 0.625, 0.5, 0.625, 0.75, 0.375, 0.75, 0.375, 0.75, 0.625, 0.75, 0.625, 1.0, 0.375, 1.0, 0.125, 0.5, 0.375, 0.5, 0.375, 0.75, 0.125, 0.75, 0.625, 0.5, 0.875, 0.5, 0.875, 0.75, 0.625, 0.75])
me_cube_008.materials.append(mat_old_wood)
me_cube_008.use_remesh_fix_poles = True
me_cube_008.use_remesh_preserve_attributes = False
me_cube_008.use_mirror_vertex_groups = False
me_cube_008.update()
me_cube_009 = bpy.data.meshes.new('Cube.009')
me_cube_009.from_pydata([(-1.0, -1.0, -1.0), (-1.0, -1.0, 1.0), (-1.0, 1.0, -1.0), (-1.0, 1.0, 1.0), (0.6731, -0.367, -0.367), (0.6731, -0.367, 0.367), (0.6731, 0.367, -0.367), (0.6731, 0.367, 0.367), (0.4771, 0.367, -0.367), (0.4778, 1.0, -1.0), (0.4778, 1.0, 1.0), (0.4771, 0.367, 0.367), (0.4778, -1.0, -1.0), (0.4771, -0.367, -0.367), (0.4771, -0.367, 0.367), (0.4778, -1.0, 1.0)], [], [(0, 1, 3, 2), (8, 11, 7, 6), (6, 7, 5, 4), (12, 15, 1, 0), (8, 6, 4, 13), (10, 3, 1, 15), (7, 11, 14, 5), (11, 10, 15, 14), (2, 9, 12, 0), (9, 8, 13, 12), (4, 5, 14, 13), (13, 14, 15, 12), (2, 3, 10, 9), (9, 10, 11, 8)])
_uv = me_cube_009.uv_layers.new(name='UVMap')
_uv.uv.foreach_set('vector', [0.375, 0.0, 0.625, 0.0, 0.625, 0.25, 0.375, 0.25, 0.375, 0.4167, 0.625, 0.4167, 0.625, 0.5, 0.375, 0.5, 0.375, 0.5, 0.625, 0.5, 0.625, 0.75, 0.375, 0.75, 0.375, 0.9167, 0.625, 0.9167, 0.625, 1.0, 0.375, 1.0, 0.2917, 0.5, 0.375, 0.5, 0.375, 0.75, 0.2917, 0.75, 0.7917, 0.5, 0.875, 0.5, 0.875, 0.75, 0.7917, 0.75, 0.625, 0.5, 0.7083, 0.5, 0.7083, 0.75, 0.625, 0.75, 0.7083, 0.5, 0.7917, 0.5, 0.7917, 0.75, 0.7083, 0.75, 0.125, 0.5, 0.2083, 0.5, 0.2083, 0.75, 0.125, 0.75, 0.2083, 0.5, 0.2917, 0.5, 0.2917, 0.75, 0.2083, 0.75, 0.375, 0.75, 0.625, 0.75, 0.625, 0.8333, 0.375, 0.8333, 0.375, 0.8333, 0.625, 0.8333, 0.625, 0.9167, 0.375, 0.9167, 0.375, 0.25, 0.625, 0.25, 0.625, 0.3333, 0.375, 0.3333, 0.375, 0.3333, 0.625, 0.3333, 0.625, 0.4167, 0.375, 0.4167])
me_cube_009.materials.append(mat_old_wood)
me_cube_009.use_remesh_fix_poles = True
me_cube_009.use_remesh_preserve_attributes = False
me_cube_009.use_mirror_vertex_groups = False
me_cube_009.update()
me_cube_010 = bpy.data.meshes.new('Cube.010')
me_cube_010.from_pydata([(-1.0, -1.0, -1.0), (-1.0, -1.0, 1.0), (-1.0, 1.0, -1.0), (-1.0, 1.0, 1.0), (0.7997, -0.367, -0.367), (0.7997, -0.367, 0.367), (0.7997, 0.367, -0.367), (0.7997, 0.367, 0.367), (0.4771, 0.367, -0.367), (0.4778, 1.0, -1.0), (0.4778, 1.0, 1.0), (0.4771, 0.367, 0.367), (0.4778, -1.0, -1.0), (0.4771, -0.367, -0.367), (0.4771, -0.367, 0.367), (0.4778, -1.0, 1.0)], [], [(0, 1, 3, 2), (8, 11, 7, 6), (6, 7, 5, 4), (12, 15, 1, 0), (8, 6, 4, 13), (10, 3, 1, 15), (7, 11, 14, 5), (11, 10, 15, 14), (2, 9, 12, 0), (9, 8, 13, 12), (4, 5, 14, 13), (13, 14, 15, 12), (2, 3, 10, 9), (9, 10, 11, 8)])
_uv = me_cube_010.uv_layers.new(name='UVMap')
_uv.uv.foreach_set('vector', [0.375, 0.0, 0.625, 0.0, 0.625, 0.25, 0.375, 0.25, 0.375, 0.4167, 0.625, 0.4167, 0.625, 0.5, 0.375, 0.5, 0.375, 0.5, 0.625, 0.5, 0.625, 0.75, 0.375, 0.75, 0.375, 0.9167, 0.625, 0.9167, 0.625, 1.0, 0.375, 1.0, 0.2917, 0.5, 0.375, 0.5, 0.375, 0.75, 0.2917, 0.75, 0.7917, 0.5, 0.875, 0.5, 0.875, 0.75, 0.7917, 0.75, 0.625, 0.5, 0.7083, 0.5, 0.7083, 0.75, 0.625, 0.75, 0.7083, 0.5, 0.7917, 0.5, 0.7917, 0.75, 0.7083, 0.75, 0.125, 0.5, 0.2083, 0.5, 0.2083, 0.75, 0.125, 0.75, 0.2083, 0.5, 0.2917, 0.5, 0.2917, 0.75, 0.2083, 0.75, 0.375, 0.75, 0.625, 0.75, 0.625, 0.8333, 0.375, 0.8333, 0.375, 0.8333, 0.625, 0.8333, 0.625, 0.9167, 0.375, 0.9167, 0.375, 0.25, 0.625, 0.25, 0.625, 0.3333, 0.375, 0.3333, 0.375, 0.3333, 0.625, 0.3333, 0.625, 0.4167, 0.375, 0.4167])
me_cube_010.materials.append(mat_old_wood)
me_cube_010.use_remesh_fix_poles = True
me_cube_010.use_remesh_preserve_attributes = False
me_cube_010.use_mirror_vertex_groups = False
me_cube_010.update()

# ---- objects
ob_cube_004 = bpy.data.objects.new('Cube.004', me_cube_005)
ob_cylinder_001 = bpy.data.objects.new('Cylinder.001', me_cylinder_001)
ob_cube_006 = bpy.data.objects.new('Cube.006', me_cube_008)
ob_cube_007 = bpy.data.objects.new('Cube.007', me_cube_009)
ob_cube_008 = bpy.data.objects.new('Cube.008', me_cube_010)

# ---- transforms, parenting, visibility, modifiers, constraints
ob_cube_004.location = (-0.01829, -0.02252, 2.588)
ob_cube_004.scale = (0.02275, 0.01962, 0.4144)
ob_cube_004.lineart.crease_threshold = 0.0
ob_cylinder_001.location = (-0.03278, 0.005197, 1.891)
ob_cylinder_001.scale = (0.2097, 0.2097, 0.2097)
ob_cylinder_001.lineart.crease_threshold = 0.0
ob_cube_006.location = (2.043, -0.2629, 3.044)
ob_cube_006.rotation_euler = (0.0, 0.0, -1.571)
ob_cube_006.scale = (-0.3142, -0.04782, -0.04782)
ob_cube_006.lineart.crease_threshold = 0.0
ob_cube_007.location = (2.248, -0.5265, 3.044)
ob_cube_007.scale = (-0.3142, -0.04782, -0.04782)
ob_cube_007.lineart.crease_threshold = 0.0
ob_cube_008.location = (1.839, -4.04e-05, 3.044)
ob_cube_008.rotation_euler = (-0.0, 3.142, -0.0)
ob_cube_008.scale = (-0.3142, -0.04782, -0.04782)
ob_cube_008.lineart.crease_threshold = 0.0

# ---- collection membership
col_collection.objects.link(ob_cube_004)
col_collection.objects.link(ob_cylinder_001)
col_collection.objects.link(ob_cube_006)
col_collection.objects.link(ob_cube_007)
col_collection.objects.link(ob_cube_008)

# ---- scene / render settings (as saved in the file)
scene.frame_start = 1; scene.frame_end = 250; scene.frame_set(0)
scene.render.engine = 'BLENDER_EEVEE_NEXT'
scene.cycles.use_denoising = False
scene.cycles.samples = 128
scene.cycles.sampling_pattern = 'TABULATED_SOBOL'
scene.cycles.use_adaptive_sampling = False
scene.cycles.use_light_tree = False
scene.view_settings.view_transform = 'Filmic'
bpy.context.view_layer.update()

# ---- added for rendering (the .blend has no active camera and no usable light): camera, sun
cam_auto = bpy.data.cameras.new('AutoCamera')
cam_auto.lens = 50.0
cam_auto.sensor_width = 36.0
cam_auto.clip_end = 1000.0
ob_auto_camera = bpy.data.objects.new('AutoCamera', cam_auto)
scene.collection.objects.link(ob_auto_camera)
ob_auto_camera.location = (7.65815, -8.69091, 8.00284)
ob_auto_camera.rotation_euler = (1.09748, -7.21219e-08, 0.694738)
scene.camera = ob_auto_camera
light_auto_sun = bpy.data.lights.new('AutoSun', 'SUN')
light_auto_sun.energy = 3.0
light_auto_sun.angle = 0.0523599
ob_auto_sun = bpy.data.objects.new('AutoSun', light_auto_sun)
scene.collection.objects.link(ob_auto_sun)
ob_auto_sun.rotation_euler = (0.872665, 0.174533, 0.523599)
bpy.context.view_layer.update()
